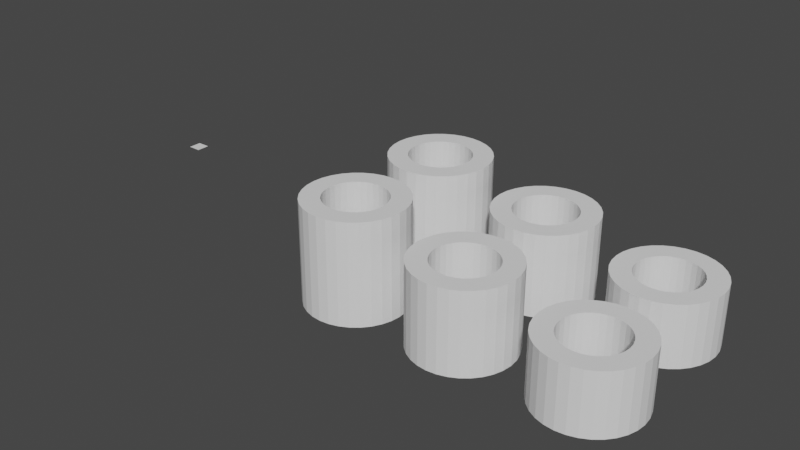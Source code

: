 # Source: wheel_solutions.blend  (saved by Blender 3.2.14; exported with 4.5.12 LTS)
import bpy
from mathutils import Matrix  # noqa: F401  (used for matrix-valued properties, if any)

bpy.ops.wm.read_factory_settings(use_empty=True)
scene = bpy.context.scene
scene.name = 'Scene'

# ---- collections
col_robot = bpy.data.collections.new('robot'); scene.collection.children.link(col_robot)

# ---- world
world_world = bpy.data.worlds.new('World'); scene.world = world_world
world_world.use_nodes = True; world_world.node_tree.nodes.clear()
_N = world_world.node_tree.nodes; _L = world_world.node_tree.links
n0 = _N.new('ShaderNodeOutputWorld'); n0.name = 'World Output'; n0.location = (300, 300)
n1 = _N.new('ShaderNodeBackground'); n1.name = 'Background'; n1.location = (10, 300)
n1.inputs[0].default_value = (0.05088, 0.05088, 0.05088, 1.0)
_L.new(n1.outputs[0], n0.inputs[0])
n0.is_active_output = True
world_world.color = (0.05088, 0.05088, 0.05088)
world_world.use_sun_shadow = False
world_world.sun_shadow_jitter_overblur = 0.0

# ---- meshes
me_cube = bpy.data.meshes.new('Cube')
me_cube.from_pydata([(38.02, -1.526, -39.73), (40.02, -1.526, -39.73), (38.02, 0.4737, -39.73), (40.02, 0.4737, -39.73)], [], [(0, 1, 3, 2)])
_uv = me_cube.uv_layers.new(name='UVMap')
_uv.uv.foreach_set('vector', [0.0, 0.0, 1.0, 0.0, 1.0, 1.0, 0.0, 1.0])
me_cube.update()
me_cylinder = bpy.data.meshes.new('Cylinder')
me_cylinder.from_pydata([(-2.918e-08, 2.451, -2.451), (-2.918e-08, 2.451, 0.5497), (0.4781, 2.404, -2.451), (0.4781, 2.404, 0.5497), (0.9379, 2.264, -2.451), (0.9379, 2.264, 0.5497), (1.362, 2.038, -2.451), (1.362, 2.038, 0.5497), (1.733, 1.733, -2.451), (1.733, 1.733, 0.5497), (2.038, 1.362, -2.451), (2.038, 1.362, 0.5497), (2.264, 0.9379, -2.451), (2.264, 0.9379, 0.5497), (2.404, 0.4781, -2.451), (2.404, 0.4781, 0.5497), (2.451, -1.061e-07, -2.451), (2.451, -1.061e-07, 0.5497), (2.404, -0.4781, -2.451), (2.404, -0.4781, 0.5497), (2.264, -0.9379, -2.451), (2.264, -0.9379, 0.5497), (2.038, -1.362, -2.451), (2.038, -1.362, 0.5497), (1.733, -1.733, -2.451), (1.733, -1.733, 0.5497), (1.362, -2.038, -2.451), (1.362, -2.038, 0.5497), (0.9379, -2.264, -2.451), (0.9379, -2.264, 0.5497), (0.4781, -2.404, -2.451), (0.4781, -2.404, 0.5497), (-2.434e-07, -2.451, -2.451), (-2.434e-07, -2.451, 0.5497), (-0.4781, -2.404, -2.451), (-0.4781, -2.404, 0.5497), (-0.9379, -2.264, -2.451), (-0.9379, -2.264, 0.5497), (-1.362, -2.038, -2.451), (-1.362, -2.038, 0.5497), (-1.733, -1.733, -2.451), (-1.733, -1.733, 0.5497), (-2.038, -1.362, -2.451), (-2.038, -1.362, 0.5497), (-2.264, -0.9379, -2.451), (-2.264, -0.9379, 0.5497), (-2.404, -0.4781, -2.451), (-2.404, -0.4781, 0.5497), (-2.451, 3.025e-08, -2.451), (-2.451, 3.025e-08, 0.5497), (-2.404, 0.4781, -2.451), (-2.404, 0.4781, 0.5497), (-2.264, 0.9379, -2.451), (-2.264, 0.9379, 0.5497), (-2.038, 1.362, -2.451), (-2.038, 1.362, 0.5497), (-1.733, 1.733, -2.451), (-1.733, 1.733, 0.5497), (-1.362, 2.038, -2.451), (-1.362, 2.038, 0.5497), (-0.9379, 2.264, -2.451), (-0.9379, 2.264, 0.5497), (-0.4781, 2.404, -2.451), (-0.4781, 2.404, 0.5497), (-1.5, 1.885e-08, 0.5497), (-1.386, -0.5741, 0.5497), (-1.471, -0.2927, 0.5497), (-1.471, 0.2927, 0.5497), (-1.247, -0.8334, 0.5497), (-1.247, 0.8334, 0.5497), (-1.386, 0.5741, 0.5497), (-1.061, 1.061, 0.5497), (-0.8334, -1.247, 0.5497), (-0.8334, 1.247, 0.5497), (-0.2927, 1.471, 0.5497), (0.2927, 1.471, 0.5497), (9.622e-08, 1.5, 0.5497), (-0.5741, 1.386, 0.5497), (-1.061, -1.061, 0.5497), (-0.5741, -1.386, 0.5497), (-3.493e-08, -1.5, 0.5497), (0.2927, -1.471, 0.5497), (-0.2927, -1.471, 0.5497), (0.5741, -1.386, 0.5497), (0.8334, 1.247, 0.5497), (0.8334, -1.247, 0.5497), (0.5741, 1.386, 0.5497), (1.247, 0.8334, 0.5497), (1.247, -0.8334, 0.5497), (1.061, 1.061, 0.5497), (1.5, -6.462e-08, 0.5497), (1.471, 0.2927, 0.5497), (1.386, -0.5741, 0.5497), (1.471, -0.2927, 0.5497), (1.386, 0.5741, 0.5497), (1.061, -1.061, 0.5497), (-0.2927, 1.471, -2.451), (3.543e-07, 1.5, -2.451), (0.2927, 1.471, -2.451), (0.5741, -1.386, -2.451), (0.8334, 1.247, -2.451), (0.8334, -1.247, -2.451), (0.5741, 1.386, -2.451), (0.2927, -1.471, -2.451), (1.247, -0.8334, -2.451), (1.061, -1.061, -2.451), (1.247, 0.8334, -2.451), (1.5, -6.468e-08, -2.451), (1.471, 0.2927, -2.451), (1.386, -0.5741, -2.451), (1.471, -0.2927, -2.451), (1.386, 0.5741, -2.451), (1.061, 1.061, -2.451), (-1.5, 1.878e-08, -2.451), (-1.386, -0.5741, -2.451), (-1.471, -0.2927, -2.451), (-1.471, 0.2927, -2.451), (-1.247, -0.8334, -2.451), (-1.247, 0.8334, -2.451), (-1.061, -1.061, -2.451), (-1.386, 0.5741, -2.451), (-0.5741, 1.386, -2.451), (-0.8334, -1.247, -2.451), (-0.8334, 1.247, -2.451), (2.232e-07, -1.5, -2.451), (-0.2927, -1.471, -2.451), (-0.5741, -1.386, -2.451), (-1.061, 1.061, -2.451)], [], [(0, 1, 3, 2), (2, 3, 5, 4), (4, 5, 7, 6), (6, 7, 9, 8), (8, 9, 11, 10), (10, 11, 13, 12), (12, 13, 15, 14), (14, 15, 17, 16), (16, 17, 19, 18), (18, 19, 21, 20), (20, 21, 23, 22), (22, 23, 25, 24), (24, 25, 27, 26), (26, 27, 29, 28), (28, 29, 31, 30), (30, 31, 33, 32), (32, 33, 35, 34), (34, 35, 37, 36), (36, 37, 39, 38), (38, 39, 41, 40), (40, 41, 43, 42), (42, 43, 45, 44), (44, 45, 47, 46), (46, 47, 49, 48), (48, 49, 51, 50), (50, 51, 53, 52), (52, 53, 55, 54), (54, 55, 57, 56), (56, 57, 59, 58), (58, 59, 61, 60), (21, 19, 17, 15, 13, 11, 9, 7, 5, 86, 84, 89, 87, 94, 91, 90, 93, 92), (86, 5, 3, 1, 63, 61, 59, 57, 55, 53, 51, 49, 47, 45, 43, 41, 39, 37, 35, 33, 31, 29, 27, 25, 23, 21, 92, 88, 95, 85, 83, 81, 80, 82, 79, 72, 78, 68, 65, 66, 64, 67, 70, 69, 71, 73, 77, 74, 76, 75), (60, 61, 63, 62), (62, 63, 1, 0), (103, 30, 32, 34, 36, 38, 40, 42, 44, 46, 48, 50, 52, 54, 56, 58, 60, 62, 0, 2, 4, 6, 8, 10, 12, 14, 108, 111, 106, 112, 100, 102, 98, 97, 96, 121, 123, 127, 118, 120, 116, 113, 115, 114, 117, 119, 122, 126, 125, 124), (108, 14, 16, 18, 20, 22, 24, 26, 28, 30, 103, 99, 101, 105, 104, 109, 110, 107), (98, 75, 76, 97), (102, 86, 75, 98), (100, 84, 86, 102), (112, 89, 84, 100), (87, 89, 112, 106), (94, 87, 106, 111), (91, 94, 111, 108), (90, 91, 108, 107), (93, 90, 107, 110), (92, 93, 110, 109), (88, 92, 109, 104), (95, 88, 104, 105), (85, 95, 105, 101), (83, 85, 101, 99), (81, 83, 99, 103), (80, 81, 103, 124), (82, 80, 124, 125), (79, 82, 125, 126), (72, 79, 126, 122), (78, 72, 122, 119), (117, 68, 78, 119), (114, 65, 68, 117), (115, 66, 65, 114), (113, 64, 66, 115), (116, 67, 64, 113), (120, 70, 67, 116), (118, 69, 70, 120), (127, 71, 69, 118), (123, 73, 71, 127), (121, 77, 73, 123), (74, 77, 121, 96), (97, 76, 74, 96)])
_uv = me_cylinder.uv_layers.new(name='UVMap')
_uv.uv.foreach_set('vector', [1.0, 0.5, 1.0, 1.0, 0.9688, 1.0, 0.9688, 0.5, 0.9688, 0.5, 0.9688, 1.0, 0.9375, 1.0, 0.9375, 0.5, 0.9375, 0.5, 0.9375, 1.0, 0.9062, 1.0, 0.9062, 0.5, 0.9062, 0.5, 0.9062, 1.0, 0.875, 1.0, 0.875, 0.5, 0.875, 0.5, 0.875, 1.0, 0.8438, 1.0, 0.8438, 0.5, 0.8438, 0.5, 0.8438, 1.0, 0.8125, 1.0, 0.8125, 0.5, 0.8125, 0.5, 0.8125, 1.0, 0.7812, 1.0, 0.7812, 0.5, 0.7812, 0.5, 0.7812, 1.0, 0.75, 1.0, 0.75, 0.5, 0.75, 0.5, 0.75, 1.0, 0.7188, 1.0, 0.7188, 0.5, 0.7188, 0.5, 0.7188, 1.0, 0.6875, 1.0, 0.6875, 0.5, 0.6875, 0.5, 0.6875, 1.0, 0.6562, 1.0, 0.6562, 0.5, 0.6562, 0.5, 0.6562, 1.0, 0.625, 1.0, 0.625, 0.5, 0.625, 0.5, 0.625, 1.0, 0.5938, 1.0, 0.5938, 0.5, 0.5938, 0.5, 0.5938, 1.0, 0.5625, 1.0, 0.5625, 0.5, 0.5625, 0.5, 0.5625, 1.0, 0.5312, 1.0, 0.5312, 0.5, 0.5312, 0.5, 0.5312, 1.0, 0.5, 1.0, 0.5, 0.5, 0.5, 0.5, 0.5, 1.0, 0.4688, 1.0, 0.4688, 0.5, 0.4688, 0.5, 0.4688, 1.0, 0.4375, 1.0, 0.4375, 0.5, 0.4375, 0.5, 0.4375, 1.0, 0.4062, 1.0, 0.4062, 0.5, 0.4062, 0.5, 0.4062, 1.0, 0.375, 1.0, 0.375, 0.5, 0.375, 0.5, 0.375, 1.0, 0.3438, 1.0, 0.3438, 0.5, 0.3438, 0.5, 0.3438, 1.0, 0.3125, 1.0, 0.3125, 0.5, 0.3125, 0.5, 0.3125, 1.0, 0.2812, 1.0, 0.2812, 0.5, 0.2812, 0.5, 0.2812, 1.0, 0.25, 1.0, 0.25, 0.5, 0.25, 0.5, 0.25, 1.0, 0.2188, 1.0, 0.2188, 0.5, 0.2188, 0.5, 0.2188, 1.0, 0.1875, 1.0, 0.1875, 0.5, 0.1875, 0.5, 0.1875, 1.0, 0.1562, 1.0, 0.1562, 0.5, 0.1562, 0.5, 0.1562, 1.0, 0.125, 1.0, 0.125, 0.5, 0.125, 0.5, 0.125, 1.0, 0.09375, 1.0, 0.09375, 0.5, 0.09375, 0.5, 0.09375, 1.0, 0.0625, 1.0, 0.0625, 0.5, 0.4717, 0.1582, 0.4854, 0.2032, 0.49, 0.25, 0.4854, 0.2968, 0.4717, 0.3418, 0.4496, 0.3833, 0.4197, 0.4197, 0.3833, 0.4496, 0.3418, 0.4717, 0.3062, 0.3857, 0.3316, 0.3721, 0.3539, 0.3539, 0.3721, 0.3316, 0.3857, 0.3062, 0.3941, 0.2787, 0.3969, 0.25, 0.3941, 0.2213, 0.3857, 0.1938, 0.3062, 0.3857, 0.3418, 0.4717, 0.2968, 0.4854, 0.25, 0.49, 0.2032, 0.4854, 0.1582, 0.4717, 0.1167, 0.4496, 0.08029, 0.4197, 0.05045, 0.3833, 0.02827, 0.3418, 0.01461, 0.2968, 0.01, 0.25, 0.01461, 0.2032, 0.02827, 0.1582, 0.05045, 0.1167, 0.08029, 0.08029, 0.1167, 0.05045, 0.1582, 0.02827, 0.2032, 0.01461, 0.25, 0.01, 0.2968, 0.01461, 0.3418, 0.02827, 0.3833, 0.05045, 0.4197, 0.08029, 0.4496, 0.1167, 0.4717, 0.1582, 0.3857, 0.1938, 0.3721, 0.1684, 0.3539, 0.1461, 0.3316, 0.1279, 0.3062, 0.1143, 0.2787, 0.1059, 0.25, 0.1031, 0.2213, 0.1059, 0.1938, 0.1143, 0.1684, 0.1279, 0.1461, 0.1461, 0.1279, 0.1684, 0.1143, 0.1938, 0.1059, 0.2213, 0.1031, 0.25, 0.1059, 0.2787, 0.1143, 0.3062, 0.1279, 0.3316, 0.1461, 0.3539, 0.1684, 0.3721, 0.1938, 0.3857, 0.2213, 0.3941, 0.25, 0.3969, 0.2787, 0.3941, 0.0625, 0.5, 0.0625, 1.0, 0.03125, 1.0, 0.03125, 0.5, 0.03125, 0.5, 0.03125, 1.0, 0.0, 1.0, 0.0, 0.5, 0.7787, 0.1059, 0.7968, 0.01461, 0.75, 0.01, 0.7032, 0.01461, 0.6582, 0.02827, 0.6167, 0.05045, 0.5803, 0.08029, 0.5504, 0.1167, 0.5283, 0.1582, 0.5146, 0.2032, 0.51, 0.25, 0.5146, 0.2968, 0.5283, 0.3418, 0.5504, 0.3833, 0.5803, 0.4197, 0.6167, 0.4496, 0.6582, 0.4717, 0.7032, 0.4854, 0.75, 0.49, 0.7968, 0.4854, 0.8418, 0.4717, 0.8833, 0.4496, 0.9197, 0.4197, 0.9496, 0.3833, 0.9717, 0.3418, 0.9854, 0.2968, 0.8941, 0.2787, 0.8857, 0.3062, 0.8721, 0.3316, 0.8539, 0.3539, 0.8316, 0.3721, 0.8062, 0.3857, 0.7787, 0.3941, 0.75, 0.3969, 0.7213, 0.3941, 0.6938, 0.3857, 0.6684, 0.3721, 0.6461, 0.3539, 0.6279, 0.3316, 0.6143, 0.3062, 0.6059, 0.2787, 0.6031, 0.25, 0.6059, 0.2213, 0.6143, 0.1938, 0.6279, 0.1684, 0.6461, 0.1461, 0.6684, 0.1279, 0.6938, 0.1143, 0.7213, 0.1059, 0.75, 0.1031, 0.8941, 0.2787, 0.9854, 0.2968, 0.99, 0.25, 0.9854, 0.2032, 0.9717, 0.1582, 0.9496, 0.1167, 0.9197, 0.08029, 0.8833, 0.05045, 0.8418, 0.02827, 0.7968, 0.01461, 0.7787, 0.1059, 0.8062, 0.1143, 0.8316, 0.1279, 0.8539, 0.1461, 0.8721, 0.1684, 0.8857, 0.1938, 0.8941, 0.2213, 0.8969, 0.25, 0.0, 0.0, 0.0, 0.0, 0.0, 0.0, 0.0, 0.0, 0.0, 0.0, 0.0, 0.0, 0.0, 0.0, 0.0, 0.0, 0.0, 0.0, 0.0, 0.0, 0.0, 0.0, 0.0, 0.0, 0.0, 0.0, 0.0, 0.0, 0.0, 0.0, 0.0, 0.0, 0.0, 0.0, 0.0, 0.0, 0.0, 0.0, 0.0, 0.0, 0.0, 0.0, 0.0, 0.0, 0.0, 0.0, 0.0, 0.0, 0.0, 0.0, 0.0, 0.0, 0.0, 0.0, 0.0, 0.0, 0.0, 0.0, 0.0, 0.0, 0.0, 0.0, 0.0, 0.0, 0.0, 0.0, 0.0, 0.0, 0.0, 0.0, 0.0, 0.0, 0.0, 0.0, 0.0, 0.0, 0.0, 0.0, 0.0, 0.0, 0.0, 0.0, 0.0, 0.0, 0.0, 0.0, 0.0, 0.0, 0.0, 0.0, 0.0, 0.0, 0.0, 0.0, 0.0, 0.0, 0.0, 0.0, 0.0, 0.0, 0.0, 0.0, 0.0, 0.0, 0.0, 0.0, 0.0, 0.0, 0.0, 0.0, 0.0, 0.0, 0.0, 0.0, 0.0, 0.0, 0.0, 0.0, 0.0, 0.0, 0.0, 0.0, 0.0, 0.0, 0.0, 0.0, 0.0, 0.0, 0.0, 0.0, 0.0, 0.0, 0.0, 0.0, 0.0, 0.0, 0.0, 0.0, 0.0, 0.0, 0.0, 0.0, 0.0, 0.0, 0.0, 0.0, 0.0, 0.0, 0.0, 0.0, 0.0, 0.0, 0.0, 0.0, 0.0, 0.0, 0.0, 0.0, 0.0, 0.0, 0.0, 0.0, 0.0, 0.0, 0.0, 0.0, 0.0, 0.0, 0.0, 0.0, 0.0, 0.0, 0.0, 0.0, 0.0, 0.0, 0.0, 0.0, 0.0, 0.0, 0.0, 0.0, 0.0, 0.0, 0.0, 0.0, 0.0, 0.0, 0.0, 0.0, 0.0, 0.0, 0.0, 0.0, 0.0, 0.0, 0.0, 0.0, 0.0, 0.0, 0.0, 0.0, 0.0, 0.0, 0.0, 0.0, 0.0, 0.0, 0.0, 0.0, 0.0, 0.0, 0.0, 0.0, 0.0, 0.0, 0.0, 0.0, 0.0, 0.0, 0.0, 0.0, 0.0, 0.0, 0.0, 0.0, 0.0, 0.0, 0.0, 0.0, 0.0, 0.0, 0.0, 0.0, 0.0, 0.0, 0.0, 0.0, 0.0, 0.0, 0.0, 0.0, 0.0, 0.0, 0.0, 0.0, 0.0, 0.0, 0.0, 0.0, 0.0, 0.0, 0.0, 0.0, 0.0, 0.0])
me_cylinder.update()
me_cylinder_003 = bpy.data.meshes.new('Cylinder.003')
me_cylinder_003.from_pydata([(-2.918e-08, 2.451, -2.451), (-2.918e-08, 2.451, 1.551), (0.4781, 2.404, -2.451), (0.4781, 2.404, 1.551), (0.9379, 2.264, -2.451), (0.9379, 2.264, 1.551), (1.362, 2.038, -2.451), (1.362, 2.038, 1.551), (1.733, 1.733, -2.451), (1.733, 1.733, 1.551), (2.038, 1.362, -2.451), (2.038, 1.362, 1.551), (2.264, 0.9379, -2.451), (2.264, 0.9379, 1.551), (2.404, 0.4781, -2.451), (2.404, 0.4781, 1.551), (2.451, -1.061e-07, -2.451), (2.451, -1.061e-07, 1.551), (2.404, -0.4781, -2.451), (2.404, -0.4781, 1.551), (2.264, -0.9379, -2.451), (2.264, -0.9379, 1.551), (2.038, -1.362, -2.451), (2.038, -1.362, 1.551), (1.733, -1.733, -2.451), (1.733, -1.733, 1.551), (1.362, -2.038, -2.451), (1.362, -2.038, 1.551), (0.9379, -2.264, -2.451), (0.9379, -2.264, 1.551), (0.4781, -2.404, -2.451), (0.4781, -2.404, 1.551), (-2.434e-07, -2.451, -2.451), (-2.434e-07, -2.451, 1.551), (-0.4781, -2.404, -2.451), (-0.4781, -2.404, 1.551), (-0.9379, -2.264, -2.451), (-0.9379, -2.264, 1.551), (-1.362, -2.038, -2.451), (-1.362, -2.038, 1.551), (-1.733, -1.733, -2.451), (-1.733, -1.733, 1.551), (-2.038, -1.362, -2.451), (-2.038, -1.362, 1.551), (-2.264, -0.9379, -2.451), (-2.264, -0.9379, 1.551), (-2.404, -0.4781, -2.451), (-2.404, -0.4781, 1.551), (-2.451, 3.025e-08, -2.451), (-2.451, 3.025e-08, 1.551), (-2.404, 0.4781, -2.451), (-2.404, 0.4781, 1.551), (-2.264, 0.9379, -2.451), (-2.264, 0.9379, 1.551), (-2.038, 1.362, -2.451), (-2.038, 1.362, 1.551), (-1.733, 1.733, -2.451), (-1.733, 1.733, 1.551), (-1.362, 2.038, -2.451), (-1.362, 2.038, 1.551), (-0.9379, 2.264, -2.451), (-0.9379, 2.264, 1.551), (-0.4781, 2.404, -2.451), (-0.4781, 2.404, 1.551), (-1.5, 1.885e-08, 1.551), (-1.386, -0.5741, 1.551), (-1.471, -0.2927, 1.551), (-1.471, 0.2927, 1.551), (-1.247, -0.8334, 1.551), (-1.247, 0.8334, 1.551), (-1.386, 0.5741, 1.551), (-1.061, 1.061, 1.551), (-0.8334, -1.247, 1.551), (-0.8334, 1.247, 1.551), (-0.2927, 1.471, 1.551), (0.2927, 1.471, 1.551), (9.622e-08, 1.5, 1.551), (-0.5741, 1.386, 1.551), (-1.061, -1.061, 1.551), (-0.5741, -1.386, 1.551), (-3.493e-08, -1.5, 1.551), (0.2927, -1.471, 1.551), (-0.2927, -1.471, 1.551), (0.5741, -1.386, 1.551), (0.8334, 1.247, 1.551), (0.8334, -1.247, 1.551), (0.5741, 1.386, 1.551), (1.247, 0.8334, 1.551), (1.247, -0.8334, 1.551), (1.061, 1.061, 1.551), (1.5, -6.462e-08, 1.551), (1.471, 0.2927, 1.551), (1.386, -0.5741, 1.551), (1.471, -0.2927, 1.551), (1.386, 0.5741, 1.551), (1.061, -1.061, 1.551), (-0.2927, 1.471, -2.451), (3.543e-07, 1.5, -2.451), (0.2927, 1.471, -2.451), (0.5741, -1.386, -2.451), (0.8334, 1.247, -2.451), (0.8334, -1.247, -2.451), (0.5741, 1.386, -2.451), (0.2927, -1.471, -2.451), (1.247, -0.8334, -2.451), (1.061, -1.061, -2.451), (1.247, 0.8334, -2.451), (1.5, -6.468e-08, -2.451), (1.471, 0.2927, -2.451), (1.386, -0.5741, -2.451), (1.471, -0.2927, -2.451), (1.386, 0.5741, -2.451), (1.061, 1.061, -2.451), (-1.5, 1.878e-08, -2.451), (-1.386, -0.5741, -2.451), (-1.471, -0.2927, -2.451), (-1.471, 0.2927, -2.451), (-1.247, -0.8334, -2.451), (-1.247, 0.8334, -2.451), (-1.061, -1.061, -2.451), (-1.386, 0.5741, -2.451), (-0.5741, 1.386, -2.451), (-0.8334, -1.247, -2.451), (-0.8334, 1.247, -2.451), (2.232e-07, -1.5, -2.451), (-0.2927, -1.471, -2.451), (-0.5741, -1.386, -2.451), (-1.061, 1.061, -2.451)], [], [(0, 1, 3, 2), (2, 3, 5, 4), (4, 5, 7, 6), (6, 7, 9, 8), (8, 9, 11, 10), (10, 11, 13, 12), (12, 13, 15, 14), (14, 15, 17, 16), (16, 17, 19, 18), (18, 19, 21, 20), (20, 21, 23, 22), (22, 23, 25, 24), (24, 25, 27, 26), (26, 27, 29, 28), (28, 29, 31, 30), (30, 31, 33, 32), (32, 33, 35, 34), (34, 35, 37, 36), (36, 37, 39, 38), (38, 39, 41, 40), (40, 41, 43, 42), (42, 43, 45, 44), (44, 45, 47, 46), (46, 47, 49, 48), (48, 49, 51, 50), (50, 51, 53, 52), (52, 53, 55, 54), (54, 55, 57, 56), (56, 57, 59, 58), (58, 59, 61, 60), (21, 19, 17, 15, 13, 11, 9, 7, 5, 86, 84, 89, 87, 94, 91, 90, 93, 92), (86, 5, 3, 1, 63, 61, 59, 57, 55, 53, 51, 49, 47, 45, 43, 41, 39, 37, 35, 33, 31, 29, 27, 25, 23, 21, 92, 88, 95, 85, 83, 81, 80, 82, 79, 72, 78, 68, 65, 66, 64, 67, 70, 69, 71, 73, 77, 74, 76, 75), (60, 61, 63, 62), (62, 63, 1, 0), (103, 30, 32, 34, 36, 38, 40, 42, 44, 46, 48, 50, 52, 54, 56, 58, 60, 62, 0, 2, 4, 6, 8, 10, 12, 14, 108, 111, 106, 112, 100, 102, 98, 97, 96, 121, 123, 127, 118, 120, 116, 113, 115, 114, 117, 119, 122, 126, 125, 124), (108, 14, 16, 18, 20, 22, 24, 26, 28, 30, 103, 99, 101, 105, 104, 109, 110, 107), (98, 75, 76, 97), (102, 86, 75, 98), (100, 84, 86, 102), (112, 89, 84, 100), (87, 89, 112, 106), (94, 87, 106, 111), (91, 94, 111, 108), (90, 91, 108, 107), (93, 90, 107, 110), (92, 93, 110, 109), (88, 92, 109, 104), (95, 88, 104, 105), (85, 95, 105, 101), (83, 85, 101, 99), (81, 83, 99, 103), (80, 81, 103, 124), (82, 80, 124, 125), (79, 82, 125, 126), (72, 79, 126, 122), (78, 72, 122, 119), (117, 68, 78, 119), (114, 65, 68, 117), (115, 66, 65, 114), (113, 64, 66, 115), (116, 67, 64, 113), (120, 70, 67, 116), (118, 69, 70, 120), (127, 71, 69, 118), (123, 73, 71, 127), (121, 77, 73, 123), (74, 77, 121, 96), (97, 76, 74, 96)])
_uv = me_cylinder_003.uv_layers.new(name='UVMap')
_uv.uv.foreach_set('vector', [1.0, 0.5, 1.0, 1.0, 0.9688, 1.0, 0.9688, 0.5, 0.9688, 0.5, 0.9688, 1.0, 0.9375, 1.0, 0.9375, 0.5, 0.9375, 0.5, 0.9375, 1.0, 0.9062, 1.0, 0.9062, 0.5, 0.9062, 0.5, 0.9062, 1.0, 0.875, 1.0, 0.875, 0.5, 0.875, 0.5, 0.875, 1.0, 0.8438, 1.0, 0.8438, 0.5, 0.8438, 0.5, 0.8438, 1.0, 0.8125, 1.0, 0.8125, 0.5, 0.8125, 0.5, 0.8125, 1.0, 0.7812, 1.0, 0.7812, 0.5, 0.7812, 0.5, 0.7812, 1.0, 0.75, 1.0, 0.75, 0.5, 0.75, 0.5, 0.75, 1.0, 0.7188, 1.0, 0.7188, 0.5, 0.7188, 0.5, 0.7188, 1.0, 0.6875, 1.0, 0.6875, 0.5, 0.6875, 0.5, 0.6875, 1.0, 0.6562, 1.0, 0.6562, 0.5, 0.6562, 0.5, 0.6562, 1.0, 0.625, 1.0, 0.625, 0.5, 0.625, 0.5, 0.625, 1.0, 0.5938, 1.0, 0.5938, 0.5, 0.5938, 0.5, 0.5938, 1.0, 0.5625, 1.0, 0.5625, 0.5, 0.5625, 0.5, 0.5625, 1.0, 0.5312, 1.0, 0.5312, 0.5, 0.5312, 0.5, 0.5312, 1.0, 0.5, 1.0, 0.5, 0.5, 0.5, 0.5, 0.5, 1.0, 0.4688, 1.0, 0.4688, 0.5, 0.4688, 0.5, 0.4688, 1.0, 0.4375, 1.0, 0.4375, 0.5, 0.4375, 0.5, 0.4375, 1.0, 0.4062, 1.0, 0.4062, 0.5, 0.4062, 0.5, 0.4062, 1.0, 0.375, 1.0, 0.375, 0.5, 0.375, 0.5, 0.375, 1.0, 0.3438, 1.0, 0.3438, 0.5, 0.3438, 0.5, 0.3438, 1.0, 0.3125, 1.0, 0.3125, 0.5, 0.3125, 0.5, 0.3125, 1.0, 0.2812, 1.0, 0.2812, 0.5, 0.2812, 0.5, 0.2812, 1.0, 0.25, 1.0, 0.25, 0.5, 0.25, 0.5, 0.25, 1.0, 0.2188, 1.0, 0.2188, 0.5, 0.2188, 0.5, 0.2188, 1.0, 0.1875, 1.0, 0.1875, 0.5, 0.1875, 0.5, 0.1875, 1.0, 0.1562, 1.0, 0.1562, 0.5, 0.1562, 0.5, 0.1562, 1.0, 0.125, 1.0, 0.125, 0.5, 0.125, 0.5, 0.125, 1.0, 0.09375, 1.0, 0.09375, 0.5, 0.09375, 0.5, 0.09375, 1.0, 0.0625, 1.0, 0.0625, 0.5, 0.4717, 0.1582, 0.4854, 0.2032, 0.49, 0.25, 0.4854, 0.2968, 0.4717, 0.3418, 0.4496, 0.3833, 0.4197, 0.4197, 0.3833, 0.4496, 0.3418, 0.4717, 0.3062, 0.3857, 0.3316, 0.3721, 0.3539, 0.3539, 0.3721, 0.3316, 0.3857, 0.3062, 0.3941, 0.2787, 0.3969, 0.25, 0.3941, 0.2213, 0.3857, 0.1938, 0.3062, 0.3857, 0.3418, 0.4717, 0.2968, 0.4854, 0.25, 0.49, 0.2032, 0.4854, 0.1582, 0.4717, 0.1167, 0.4496, 0.08029, 0.4197, 0.05045, 0.3833, 0.02827, 0.3418, 0.01461, 0.2968, 0.01, 0.25, 0.01461, 0.2032, 0.02827, 0.1582, 0.05045, 0.1167, 0.08029, 0.08029, 0.1167, 0.05045, 0.1582, 0.02827, 0.2032, 0.01461, 0.25, 0.01, 0.2968, 0.01461, 0.3418, 0.02827, 0.3833, 0.05045, 0.4197, 0.08029, 0.4496, 0.1167, 0.4717, 0.1582, 0.3857, 0.1938, 0.3721, 0.1684, 0.3539, 0.1461, 0.3316, 0.1279, 0.3062, 0.1143, 0.2787, 0.1059, 0.25, 0.1031, 0.2213, 0.1059, 0.1938, 0.1143, 0.1684, 0.1279, 0.1461, 0.1461, 0.1279, 0.1684, 0.1143, 0.1938, 0.1059, 0.2213, 0.1031, 0.25, 0.1059, 0.2787, 0.1143, 0.3062, 0.1279, 0.3316, 0.1461, 0.3539, 0.1684, 0.3721, 0.1938, 0.3857, 0.2213, 0.3941, 0.25, 0.3969, 0.2787, 0.3941, 0.0625, 0.5, 0.0625, 1.0, 0.03125, 1.0, 0.03125, 0.5, 0.03125, 0.5, 0.03125, 1.0, 0.0, 1.0, 0.0, 0.5, 0.7787, 0.1059, 0.7968, 0.01461, 0.75, 0.01, 0.7032, 0.01461, 0.6582, 0.02827, 0.6167, 0.05045, 0.5803, 0.08029, 0.5504, 0.1167, 0.5283, 0.1582, 0.5146, 0.2032, 0.51, 0.25, 0.5146, 0.2968, 0.5283, 0.3418, 0.5504, 0.3833, 0.5803, 0.4197, 0.6167, 0.4496, 0.6582, 0.4717, 0.7032, 0.4854, 0.75, 0.49, 0.7968, 0.4854, 0.8418, 0.4717, 0.8833, 0.4496, 0.9197, 0.4197, 0.9496, 0.3833, 0.9717, 0.3418, 0.9854, 0.2968, 0.8941, 0.2787, 0.8857, 0.3062, 0.8721, 0.3316, 0.8539, 0.3539, 0.8316, 0.3721, 0.8062, 0.3857, 0.7787, 0.3941, 0.75, 0.3969, 0.7213, 0.3941, 0.6938, 0.3857, 0.6684, 0.3721, 0.6461, 0.3539, 0.6279, 0.3316, 0.6143, 0.3062, 0.6059, 0.2787, 0.6031, 0.25, 0.6059, 0.2213, 0.6143, 0.1938, 0.6279, 0.1684, 0.6461, 0.1461, 0.6684, 0.1279, 0.6938, 0.1143, 0.7213, 0.1059, 0.75, 0.1031, 0.8941, 0.2787, 0.9854, 0.2968, 0.99, 0.25, 0.9854, 0.2032, 0.9717, 0.1582, 0.9496, 0.1167, 0.9197, 0.08029, 0.8833, 0.05045, 0.8418, 0.02827, 0.7968, 0.01461, 0.7787, 0.1059, 0.8062, 0.1143, 0.8316, 0.1279, 0.8539, 0.1461, 0.8721, 0.1684, 0.8857, 0.1938, 0.8941, 0.2213, 0.8969, 0.25, 0.0, 0.0, 0.0, 0.0, 0.0, 0.0, 0.0, 0.0, 0.0, 0.0, 0.0, 0.0, 0.0, 0.0, 0.0, 0.0, 0.0, 0.0, 0.0, 0.0, 0.0, 0.0, 0.0, 0.0, 0.0, 0.0, 0.0, 0.0, 0.0, 0.0, 0.0, 0.0, 0.0, 0.0, 0.0, 0.0, 0.0, 0.0, 0.0, 0.0, 0.0, 0.0, 0.0, 0.0, 0.0, 0.0, 0.0, 0.0, 0.0, 0.0, 0.0, 0.0, 0.0, 0.0, 0.0, 0.0, 0.0, 0.0, 0.0, 0.0, 0.0, 0.0, 0.0, 0.0, 0.0, 0.0, 0.0, 0.0, 0.0, 0.0, 0.0, 0.0, 0.0, 0.0, 0.0, 0.0, 0.0, 0.0, 0.0, 0.0, 0.0, 0.0, 0.0, 0.0, 0.0, 0.0, 0.0, 0.0, 0.0, 0.0, 0.0, 0.0, 0.0, 0.0, 0.0, 0.0, 0.0, 0.0, 0.0, 0.0, 0.0, 0.0, 0.0, 0.0, 0.0, 0.0, 0.0, 0.0, 0.0, 0.0, 0.0, 0.0, 0.0, 0.0, 0.0, 0.0, 0.0, 0.0, 0.0, 0.0, 0.0, 0.0, 0.0, 0.0, 0.0, 0.0, 0.0, 0.0, 0.0, 0.0, 0.0, 0.0, 0.0, 0.0, 0.0, 0.0, 0.0, 0.0, 0.0, 0.0, 0.0, 0.0, 0.0, 0.0, 0.0, 0.0, 0.0, 0.0, 0.0, 0.0, 0.0, 0.0, 0.0, 0.0, 0.0, 0.0, 0.0, 0.0, 0.0, 0.0, 0.0, 0.0, 0.0, 0.0, 0.0, 0.0, 0.0, 0.0, 0.0, 0.0, 0.0, 0.0, 0.0, 0.0, 0.0, 0.0, 0.0, 0.0, 0.0, 0.0, 0.0, 0.0, 0.0, 0.0, 0.0, 0.0, 0.0, 0.0, 0.0, 0.0, 0.0, 0.0, 0.0, 0.0, 0.0, 0.0, 0.0, 0.0, 0.0, 0.0, 0.0, 0.0, 0.0, 0.0, 0.0, 0.0, 0.0, 0.0, 0.0, 0.0, 0.0, 0.0, 0.0, 0.0, 0.0, 0.0, 0.0, 0.0, 0.0, 0.0, 0.0, 0.0, 0.0, 0.0, 0.0, 0.0, 0.0, 0.0, 0.0, 0.0, 0.0, 0.0, 0.0, 0.0, 0.0, 0.0, 0.0, 0.0, 0.0, 0.0, 0.0, 0.0, 0.0, 0.0, 0.0, 0.0, 0.0, 0.0, 0.0, 0.0, 0.0, 0.0, 0.0, 0.0, 0.0, 0.0])
me_cylinder_003.update()
me_cylinder_004 = bpy.data.meshes.new('Cylinder.004')
me_cylinder_004.from_pydata([(-2.918e-08, 2.451, -2.451), (-2.918e-08, 2.451, 2.554), (0.4781, 2.404, -2.451), (0.4781, 2.404, 2.554), (0.9379, 2.264, -2.451), (0.9379, 2.264, 2.554), (1.362, 2.038, -2.451), (1.362, 2.038, 2.554), (1.733, 1.733, -2.451), (1.733, 1.733, 2.554), (2.038, 1.362, -2.451), (2.038, 1.362, 2.554), (2.264, 0.9379, -2.451), (2.264, 0.9379, 2.554), (2.404, 0.4781, -2.451), (2.404, 0.4781, 2.554), (2.451, -1.061e-07, -2.451), (2.451, -1.061e-07, 2.554), (2.404, -0.4781, -2.451), (2.404, -0.4781, 2.554), (2.264, -0.9379, -2.451), (2.264, -0.9379, 2.554), (2.038, -1.362, -2.451), (2.038, -1.362, 2.554), (1.733, -1.733, -2.451), (1.733, -1.733, 2.554), (1.362, -2.038, -2.451), (1.362, -2.038, 2.554), (0.9379, -2.264, -2.451), (0.9379, -2.264, 2.554), (0.4781, -2.404, -2.451), (0.4781, -2.404, 2.554), (-2.434e-07, -2.451, -2.451), (-2.434e-07, -2.451, 2.554), (-0.4781, -2.404, -2.451), (-0.4781, -2.404, 2.554), (-0.9379, -2.264, -2.451), (-0.9379, -2.264, 2.554), (-1.362, -2.038, -2.451), (-1.362, -2.038, 2.554), (-1.733, -1.733, -2.451), (-1.733, -1.733, 2.554), (-2.038, -1.362, -2.451), (-2.038, -1.362, 2.554), (-2.264, -0.9379, -2.451), (-2.264, -0.9379, 2.554), (-2.404, -0.4781, -2.451), (-2.404, -0.4781, 2.554), (-2.451, 3.025e-08, -2.451), (-2.451, 3.025e-08, 2.554), (-2.404, 0.4781, -2.451), (-2.404, 0.4781, 2.554), (-2.264, 0.9379, -2.451), (-2.264, 0.9379, 2.554), (-2.038, 1.362, -2.451), (-2.038, 1.362, 2.554), (-1.733, 1.733, -2.451), (-1.733, 1.733, 2.554), (-1.362, 2.038, -2.451), (-1.362, 2.038, 2.554), (-0.9379, 2.264, -2.451), (-0.9379, 2.264, 2.554), (-0.4781, 2.404, -2.451), (-0.4781, 2.404, 2.554), (-1.5, 1.885e-08, 2.554), (-1.386, -0.5741, 2.554), (-1.471, -0.2927, 2.554), (-1.471, 0.2927, 2.554), (-1.247, -0.8334, 2.554), (-1.247, 0.8334, 2.554), (-1.386, 0.5741, 2.554), (-1.061, 1.061, 2.554), (-0.8334, -1.247, 2.554), (-0.8334, 1.247, 2.554), (-0.2927, 1.471, 2.554), (0.2927, 1.471, 2.554), (9.622e-08, 1.5, 2.554), (-0.5741, 1.386, 2.554), (-1.061, -1.061, 2.554), (-0.5741, -1.386, 2.554), (-3.493e-08, -1.5, 2.554), (0.2927, -1.471, 2.554), (-0.2927, -1.471, 2.554), (0.5741, -1.386, 2.554), (0.8334, 1.247, 2.554), (0.8334, -1.247, 2.554), (0.5741, 1.386, 2.554), (1.247, 0.8334, 2.554), (1.247, -0.8334, 2.554), (1.061, 1.061, 2.554), (1.5, -6.462e-08, 2.554), (1.471, 0.2927, 2.554), (1.386, -0.5741, 2.554), (1.471, -0.2927, 2.554), (1.386, 0.5741, 2.554), (1.061, -1.061, 2.554), (-0.2927, 1.471, -2.451), (3.543e-07, 1.5, -2.451), (0.2927, 1.471, -2.451), (0.5741, -1.386, -2.451), (0.8334, 1.247, -2.451), (0.8334, -1.247, -2.451), (0.5741, 1.386, -2.451), (0.2927, -1.471, -2.451), (1.247, -0.8334, -2.451), (1.061, -1.061, -2.451), (1.247, 0.8334, -2.451), (1.5, -6.468e-08, -2.451), (1.471, 0.2927, -2.451), (1.386, -0.5741, -2.451), (1.471, -0.2927, -2.451), (1.386, 0.5741, -2.451), (1.061, 1.061, -2.451), (-1.5, 1.878e-08, -2.451), (-1.386, -0.5741, -2.451), (-1.471, -0.2927, -2.451), (-1.471, 0.2927, -2.451), (-1.247, -0.8334, -2.451), (-1.247, 0.8334, -2.451), (-1.061, -1.061, -2.451), (-1.386, 0.5741, -2.451), (-0.5741, 1.386, -2.451), (-0.8334, -1.247, -2.451), (-0.8334, 1.247, -2.451), (2.232e-07, -1.5, -2.451), (-0.2927, -1.471, -2.451), (-0.5741, -1.386, -2.451), (-1.061, 1.061, -2.451)], [], [(0, 1, 3, 2), (2, 3, 5, 4), (4, 5, 7, 6), (6, 7, 9, 8), (8, 9, 11, 10), (10, 11, 13, 12), (12, 13, 15, 14), (14, 15, 17, 16), (16, 17, 19, 18), (18, 19, 21, 20), (20, 21, 23, 22), (22, 23, 25, 24), (24, 25, 27, 26), (26, 27, 29, 28), (28, 29, 31, 30), (30, 31, 33, 32), (32, 33, 35, 34), (34, 35, 37, 36), (36, 37, 39, 38), (38, 39, 41, 40), (40, 41, 43, 42), (42, 43, 45, 44), (44, 45, 47, 46), (46, 47, 49, 48), (48, 49, 51, 50), (50, 51, 53, 52), (52, 53, 55, 54), (54, 55, 57, 56), (56, 57, 59, 58), (58, 59, 61, 60), (21, 19, 17, 15, 13, 11, 9, 7, 5, 86, 84, 89, 87, 94, 91, 90, 93, 92), (86, 5, 3, 1, 63, 61, 59, 57, 55, 53, 51, 49, 47, 45, 43, 41, 39, 37, 35, 33, 31, 29, 27, 25, 23, 21, 92, 88, 95, 85, 83, 81, 80, 82, 79, 72, 78, 68, 65, 66, 64, 67, 70, 69, 71, 73, 77, 74, 76, 75), (60, 61, 63, 62), (62, 63, 1, 0), (103, 30, 32, 34, 36, 38, 40, 42, 44, 46, 48, 50, 52, 54, 56, 58, 60, 62, 0, 2, 4, 6, 8, 10, 12, 14, 108, 111, 106, 112, 100, 102, 98, 97, 96, 121, 123, 127, 118, 120, 116, 113, 115, 114, 117, 119, 122, 126, 125, 124), (108, 14, 16, 18, 20, 22, 24, 26, 28, 30, 103, 99, 101, 105, 104, 109, 110, 107), (98, 75, 76, 97), (102, 86, 75, 98), (100, 84, 86, 102), (112, 89, 84, 100), (87, 89, 112, 106), (94, 87, 106, 111), (91, 94, 111, 108), (90, 91, 108, 107), (93, 90, 107, 110), (92, 93, 110, 109), (88, 92, 109, 104), (95, 88, 104, 105), (85, 95, 105, 101), (83, 85, 101, 99), (81, 83, 99, 103), (80, 81, 103, 124), (82, 80, 124, 125), (79, 82, 125, 126), (72, 79, 126, 122), (78, 72, 122, 119), (117, 68, 78, 119), (114, 65, 68, 117), (115, 66, 65, 114), (113, 64, 66, 115), (116, 67, 64, 113), (120, 70, 67, 116), (118, 69, 70, 120), (127, 71, 69, 118), (123, 73, 71, 127), (121, 77, 73, 123), (74, 77, 121, 96), (97, 76, 74, 96)])
_uv = me_cylinder_004.uv_layers.new(name='UVMap')
_uv.uv.foreach_set('vector', [1.0, 0.5, 1.0, 1.0, 0.9688, 1.0, 0.9688, 0.5, 0.9688, 0.5, 0.9688, 1.0, 0.9375, 1.0, 0.9375, 0.5, 0.9375, 0.5, 0.9375, 1.0, 0.9062, 1.0, 0.9062, 0.5, 0.9062, 0.5, 0.9062, 1.0, 0.875, 1.0, 0.875, 0.5, 0.875, 0.5, 0.875, 1.0, 0.8438, 1.0, 0.8438, 0.5, 0.8438, 0.5, 0.8438, 1.0, 0.8125, 1.0, 0.8125, 0.5, 0.8125, 0.5, 0.8125, 1.0, 0.7812, 1.0, 0.7812, 0.5, 0.7812, 0.5, 0.7812, 1.0, 0.75, 1.0, 0.75, 0.5, 0.75, 0.5, 0.75, 1.0, 0.7188, 1.0, 0.7188, 0.5, 0.7188, 0.5, 0.7188, 1.0, 0.6875, 1.0, 0.6875, 0.5, 0.6875, 0.5, 0.6875, 1.0, 0.6562, 1.0, 0.6562, 0.5, 0.6562, 0.5, 0.6562, 1.0, 0.625, 1.0, 0.625, 0.5, 0.625, 0.5, 0.625, 1.0, 0.5938, 1.0, 0.5938, 0.5, 0.5938, 0.5, 0.5938, 1.0, 0.5625, 1.0, 0.5625, 0.5, 0.5625, 0.5, 0.5625, 1.0, 0.5312, 1.0, 0.5312, 0.5, 0.5312, 0.5, 0.5312, 1.0, 0.5, 1.0, 0.5, 0.5, 0.5, 0.5, 0.5, 1.0, 0.4688, 1.0, 0.4688, 0.5, 0.4688, 0.5, 0.4688, 1.0, 0.4375, 1.0, 0.4375, 0.5, 0.4375, 0.5, 0.4375, 1.0, 0.4062, 1.0, 0.4062, 0.5, 0.4062, 0.5, 0.4062, 1.0, 0.375, 1.0, 0.375, 0.5, 0.375, 0.5, 0.375, 1.0, 0.3438, 1.0, 0.3438, 0.5, 0.3438, 0.5, 0.3438, 1.0, 0.3125, 1.0, 0.3125, 0.5, 0.3125, 0.5, 0.3125, 1.0, 0.2812, 1.0, 0.2812, 0.5, 0.2812, 0.5, 0.2812, 1.0, 0.25, 1.0, 0.25, 0.5, 0.25, 0.5, 0.25, 1.0, 0.2188, 1.0, 0.2188, 0.5, 0.2188, 0.5, 0.2188, 1.0, 0.1875, 1.0, 0.1875, 0.5, 0.1875, 0.5, 0.1875, 1.0, 0.1562, 1.0, 0.1562, 0.5, 0.1562, 0.5, 0.1562, 1.0, 0.125, 1.0, 0.125, 0.5, 0.125, 0.5, 0.125, 1.0, 0.09375, 1.0, 0.09375, 0.5, 0.09375, 0.5, 0.09375, 1.0, 0.0625, 1.0, 0.0625, 0.5, 0.4717, 0.1582, 0.4854, 0.2032, 0.49, 0.25, 0.4854, 0.2968, 0.4717, 0.3418, 0.4496, 0.3833, 0.4197, 0.4197, 0.3833, 0.4496, 0.3418, 0.4717, 0.3062, 0.3857, 0.3316, 0.3721, 0.3539, 0.3539, 0.3721, 0.3316, 0.3857, 0.3062, 0.3941, 0.2787, 0.3969, 0.25, 0.3941, 0.2213, 0.3857, 0.1938, 0.3062, 0.3857, 0.3418, 0.4717, 0.2968, 0.4854, 0.25, 0.49, 0.2032, 0.4854, 0.1582, 0.4717, 0.1167, 0.4496, 0.08029, 0.4197, 0.05045, 0.3833, 0.02827, 0.3418, 0.01461, 0.2968, 0.01, 0.25, 0.01461, 0.2032, 0.02827, 0.1582, 0.05045, 0.1167, 0.08029, 0.08029, 0.1167, 0.05045, 0.1582, 0.02827, 0.2032, 0.01461, 0.25, 0.01, 0.2968, 0.01461, 0.3418, 0.02827, 0.3833, 0.05045, 0.4197, 0.08029, 0.4496, 0.1167, 0.4717, 0.1582, 0.3857, 0.1938, 0.3721, 0.1684, 0.3539, 0.1461, 0.3316, 0.1279, 0.3062, 0.1143, 0.2787, 0.1059, 0.25, 0.1031, 0.2213, 0.1059, 0.1938, 0.1143, 0.1684, 0.1279, 0.1461, 0.1461, 0.1279, 0.1684, 0.1143, 0.1938, 0.1059, 0.2213, 0.1031, 0.25, 0.1059, 0.2787, 0.1143, 0.3062, 0.1279, 0.3316, 0.1461, 0.3539, 0.1684, 0.3721, 0.1938, 0.3857, 0.2213, 0.3941, 0.25, 0.3969, 0.2787, 0.3941, 0.0625, 0.5, 0.0625, 1.0, 0.03125, 1.0, 0.03125, 0.5, 0.03125, 0.5, 0.03125, 1.0, 0.0, 1.0, 0.0, 0.5, 0.7787, 0.1059, 0.7968, 0.01461, 0.75, 0.01, 0.7032, 0.01461, 0.6582, 0.02827, 0.6167, 0.05045, 0.5803, 0.08029, 0.5504, 0.1167, 0.5283, 0.1582, 0.5146, 0.2032, 0.51, 0.25, 0.5146, 0.2968, 0.5283, 0.3418, 0.5504, 0.3833, 0.5803, 0.4197, 0.6167, 0.4496, 0.6582, 0.4717, 0.7032, 0.4854, 0.75, 0.49, 0.7968, 0.4854, 0.8418, 0.4717, 0.8833, 0.4496, 0.9197, 0.4197, 0.9496, 0.3833, 0.9717, 0.3418, 0.9854, 0.2968, 0.8941, 0.2787, 0.8857, 0.3062, 0.8721, 0.3316, 0.8539, 0.3539, 0.8316, 0.3721, 0.8062, 0.3857, 0.7787, 0.3941, 0.75, 0.3969, 0.7213, 0.3941, 0.6938, 0.3857, 0.6684, 0.3721, 0.6461, 0.3539, 0.6279, 0.3316, 0.6143, 0.3062, 0.6059, 0.2787, 0.6031, 0.25, 0.6059, 0.2213, 0.6143, 0.1938, 0.6279, 0.1684, 0.6461, 0.1461, 0.6684, 0.1279, 0.6938, 0.1143, 0.7213, 0.1059, 0.75, 0.1031, 0.8941, 0.2787, 0.9854, 0.2968, 0.99, 0.25, 0.9854, 0.2032, 0.9717, 0.1582, 0.9496, 0.1167, 0.9197, 0.08029, 0.8833, 0.05045, 0.8418, 0.02827, 0.7968, 0.01461, 0.7787, 0.1059, 0.8062, 0.1143, 0.8316, 0.1279, 0.8539, 0.1461, 0.8721, 0.1684, 0.8857, 0.1938, 0.8941, 0.2213, 0.8969, 0.25, 0.0, 0.0, 0.0, 0.0, 0.0, 0.0, 0.0, 0.0, 0.0, 0.0, 0.0, 0.0, 0.0, 0.0, 0.0, 0.0, 0.0, 0.0, 0.0, 0.0, 0.0, 0.0, 0.0, 0.0, 0.0, 0.0, 0.0, 0.0, 0.0, 0.0, 0.0, 0.0, 0.0, 0.0, 0.0, 0.0, 0.0, 0.0, 0.0, 0.0, 0.0, 0.0, 0.0, 0.0, 0.0, 0.0, 0.0, 0.0, 0.0, 0.0, 0.0, 0.0, 0.0, 0.0, 0.0, 0.0, 0.0, 0.0, 0.0, 0.0, 0.0, 0.0, 0.0, 0.0, 0.0, 0.0, 0.0, 0.0, 0.0, 0.0, 0.0, 0.0, 0.0, 0.0, 0.0, 0.0, 0.0, 0.0, 0.0, 0.0, 0.0, 0.0, 0.0, 0.0, 0.0, 0.0, 0.0, 0.0, 0.0, 0.0, 0.0, 0.0, 0.0, 0.0, 0.0, 0.0, 0.0, 0.0, 0.0, 0.0, 0.0, 0.0, 0.0, 0.0, 0.0, 0.0, 0.0, 0.0, 0.0, 0.0, 0.0, 0.0, 0.0, 0.0, 0.0, 0.0, 0.0, 0.0, 0.0, 0.0, 0.0, 0.0, 0.0, 0.0, 0.0, 0.0, 0.0, 0.0, 0.0, 0.0, 0.0, 0.0, 0.0, 0.0, 0.0, 0.0, 0.0, 0.0, 0.0, 0.0, 0.0, 0.0, 0.0, 0.0, 0.0, 0.0, 0.0, 0.0, 0.0, 0.0, 0.0, 0.0, 0.0, 0.0, 0.0, 0.0, 0.0, 0.0, 0.0, 0.0, 0.0, 0.0, 0.0, 0.0, 0.0, 0.0, 0.0, 0.0, 0.0, 0.0, 0.0, 0.0, 0.0, 0.0, 0.0, 0.0, 0.0, 0.0, 0.0, 0.0, 0.0, 0.0, 0.0, 0.0, 0.0, 0.0, 0.0, 0.0, 0.0, 0.0, 0.0, 0.0, 0.0, 0.0, 0.0, 0.0, 0.0, 0.0, 0.0, 0.0, 0.0, 0.0, 0.0, 0.0, 0.0, 0.0, 0.0, 0.0, 0.0, 0.0, 0.0, 0.0, 0.0, 0.0, 0.0, 0.0, 0.0, 0.0, 0.0, 0.0, 0.0, 0.0, 0.0, 0.0, 0.0, 0.0, 0.0, 0.0, 0.0, 0.0, 0.0, 0.0, 0.0, 0.0, 0.0, 0.0, 0.0, 0.0, 0.0, 0.0, 0.0, 0.0, 0.0, 0.0, 0.0, 0.0, 0.0, 0.0, 0.0, 0.0, 0.0, 0.0, 0.0, 0.0, 0.0, 0.0])
me_cylinder_004.update()
me_cylinder_005 = bpy.data.meshes.new('Cylinder.005')
me_cylinder_005.from_pydata([(-2.918e-08, 2.451, -2.451), (-2.918e-08, 2.451, 2.554), (0.4781, 2.404, -2.451), (0.4781, 2.404, 2.554), (0.9379, 2.264, -2.451), (0.9379, 2.264, 2.554), (1.362, 2.038, -2.451), (1.362, 2.038, 2.554), (1.733, 1.733, -2.451), (1.733, 1.733, 2.554), (2.038, 1.362, -2.451), (2.038, 1.362, 2.554), (2.264, 0.9379, -2.451), (2.264, 0.9379, 2.554), (2.404, 0.4781, -2.451), (2.404, 0.4781, 2.554), (2.451, -1.061e-07, -2.451), (2.451, -1.061e-07, 2.554), (2.404, -0.4781, -2.451), (2.404, -0.4781, 2.554), (2.264, -0.9379, -2.451), (2.264, -0.9379, 2.554), (2.038, -1.362, -2.451), (2.038, -1.362, 2.554), (1.733, -1.733, -2.451), (1.733, -1.733, 2.554), (1.362, -2.038, -2.451), (1.362, -2.038, 2.554), (0.9379, -2.264, -2.451), (0.9379, -2.264, 2.554), (0.4781, -2.404, -2.451), (0.4781, -2.404, 2.554), (-2.434e-07, -2.451, -2.451), (-2.434e-07, -2.451, 2.554), (-0.4781, -2.404, -2.451), (-0.4781, -2.404, 2.554), (-0.9379, -2.264, -2.451), (-0.9379, -2.264, 2.554), (-1.362, -2.038, -2.451), (-1.362, -2.038, 2.554), (-1.733, -1.733, -2.451), (-1.733, -1.733, 2.554), (-2.038, -1.362, -2.451), (-2.038, -1.362, 2.554), (-2.264, -0.9379, -2.451), (-2.264, -0.9379, 2.554), (-2.404, -0.4781, -2.451), (-2.404, -0.4781, 2.554), (-2.451, 3.025e-08, -2.451), (-2.451, 3.025e-08, 2.554), (-2.404, 0.4781, -2.451), (-2.404, 0.4781, 2.554), (-2.264, 0.9379, -2.451), (-2.264, 0.9379, 2.554), (-2.038, 1.362, -2.451), (-2.038, 1.362, 2.554), (-1.733, 1.733, -2.451), (-1.733, 1.733, 2.554), (-1.362, 2.038, -2.451), (-1.362, 2.038, 2.554), (-0.9379, 2.264, -2.451), (-0.9379, 2.264, 2.554), (-0.4781, 2.404, -2.451), (-0.4781, 2.404, 2.554), (-1.5, 1.885e-08, 2.554), (-1.386, -0.5741, 2.554), (-1.471, -0.2927, 2.554), (-1.471, 0.2927, 2.554), (-1.247, -0.8334, 2.554), (-1.247, 0.8334, 2.554), (-1.386, 0.5741, 2.554), (-1.061, 1.061, 2.554), (-0.8334, -1.247, 2.554), (-0.8334, 1.247, 2.554), (-0.2927, 1.471, 2.554), (0.2927, 1.471, 2.554), (9.622e-08, 1.5, 2.554), (-0.5741, 1.386, 2.554), (-1.061, -1.061, 2.554), (-0.5741, -1.386, 2.554), (-3.493e-08, -1.5, 2.554), (0.2927, -1.471, 2.554), (-0.2927, -1.471, 2.554), (0.5741, -1.386, 2.554), (0.8334, 1.247, 2.554), (0.8334, -1.247, 2.554), (0.5741, 1.386, 2.554), (1.247, 0.8334, 2.554), (1.247, -0.8334, 2.554), (1.061, 1.061, 2.554), (1.5, -6.462e-08, 2.554), (1.471, 0.2927, 2.554), (1.386, -0.5741, 2.554), (1.471, -0.2927, 2.554), (1.386, 0.5741, 2.554), (1.061, -1.061, 2.554), (-0.2927, 1.471, -2.451), (3.543e-07, 1.5, -2.451), (0.2927, 1.471, -2.451), (0.5741, -1.386, -2.451), (0.8334, 1.247, -2.451), (0.8334, -1.247, -2.451), (0.5741, 1.386, -2.451), (0.2927, -1.471, -2.451), (1.247, -0.8334, -2.451), (1.061, -1.061, -2.451), (1.247, 0.8334, -2.451), (1.5, -6.468e-08, -2.451), (1.471, 0.2927, -2.451), (1.386, -0.5741, -2.451), (1.471, -0.2927, -2.451), (1.386, 0.5741, -2.451), (1.061, 1.061, -2.451), (-1.5, 1.878e-08, -2.451), (-1.386, -0.5741, -2.451), (-1.471, -0.2927, -2.451), (-1.471, 0.2927, -2.451), (-1.247, -0.8334, -2.451), (-1.247, 0.8334, -2.451), (-1.061, -1.061, -2.451), (-1.386, 0.5741, -2.451), (-0.5741, 1.386, -2.451), (-0.8334, -1.247, -2.451), (-0.8334, 1.247, -2.451), (2.232e-07, -1.5, -2.451), (-0.2927, -1.471, -2.451), (-0.5741, -1.386, -2.451), (-1.061, 1.061, -2.451)], [], [(0, 1, 3, 2), (2, 3, 5, 4), (4, 5, 7, 6), (6, 7, 9, 8), (8, 9, 11, 10), (10, 11, 13, 12), (12, 13, 15, 14), (14, 15, 17, 16), (16, 17, 19, 18), (18, 19, 21, 20), (20, 21, 23, 22), (22, 23, 25, 24), (24, 25, 27, 26), (26, 27, 29, 28), (28, 29, 31, 30), (30, 31, 33, 32), (32, 33, 35, 34), (34, 35, 37, 36), (36, 37, 39, 38), (38, 39, 41, 40), (40, 41, 43, 42), (42, 43, 45, 44), (44, 45, 47, 46), (46, 47, 49, 48), (48, 49, 51, 50), (50, 51, 53, 52), (52, 53, 55, 54), (54, 55, 57, 56), (56, 57, 59, 58), (58, 59, 61, 60), (21, 19, 17, 15, 13, 11, 9, 7, 5, 86, 84, 89, 87, 94, 91, 90, 93, 92), (86, 5, 3, 1, 63, 61, 59, 57, 55, 53, 51, 49, 47, 45, 43, 41, 39, 37, 35, 33, 31, 29, 27, 25, 23, 21, 92, 88, 95, 85, 83, 81, 80, 82, 79, 72, 78, 68, 65, 66, 64, 67, 70, 69, 71, 73, 77, 74, 76, 75), (60, 61, 63, 62), (62, 63, 1, 0), (103, 30, 32, 34, 36, 38, 40, 42, 44, 46, 48, 50, 52, 54, 56, 58, 60, 62, 0, 2, 4, 6, 8, 10, 12, 14, 108, 111, 106, 112, 100, 102, 98, 97, 96, 121, 123, 127, 118, 120, 116, 113, 115, 114, 117, 119, 122, 126, 125, 124), (108, 14, 16, 18, 20, 22, 24, 26, 28, 30, 103, 99, 101, 105, 104, 109, 110, 107), (98, 75, 76, 97), (102, 86, 75, 98), (100, 84, 86, 102), (112, 89, 84, 100), (87, 89, 112, 106), (94, 87, 106, 111), (91, 94, 111, 108), (90, 91, 108, 107), (93, 90, 107, 110), (92, 93, 110, 109), (88, 92, 109, 104), (95, 88, 104, 105), (85, 95, 105, 101), (83, 85, 101, 99), (81, 83, 99, 103), (80, 81, 103, 124), (82, 80, 124, 125), (79, 82, 125, 126), (72, 79, 126, 122), (78, 72, 122, 119), (117, 68, 78, 119), (114, 65, 68, 117), (115, 66, 65, 114), (113, 64, 66, 115), (116, 67, 64, 113), (120, 70, 67, 116), (118, 69, 70, 120), (127, 71, 69, 118), (123, 73, 71, 127), (121, 77, 73, 123), (74, 77, 121, 96), (97, 76, 74, 96)])
_uv = me_cylinder_005.uv_layers.new(name='UVMap')
_uv.uv.foreach_set('vector', [1.0, 0.5, 1.0, 1.0, 0.9688, 1.0, 0.9688, 0.5, 0.9688, 0.5, 0.9688, 1.0, 0.9375, 1.0, 0.9375, 0.5, 0.9375, 0.5, 0.9375, 1.0, 0.9062, 1.0, 0.9062, 0.5, 0.9062, 0.5, 0.9062, 1.0, 0.875, 1.0, 0.875, 0.5, 0.875, 0.5, 0.875, 1.0, 0.8438, 1.0, 0.8438, 0.5, 0.8438, 0.5, 0.8438, 1.0, 0.8125, 1.0, 0.8125, 0.5, 0.8125, 0.5, 0.8125, 1.0, 0.7812, 1.0, 0.7812, 0.5, 0.7812, 0.5, 0.7812, 1.0, 0.75, 1.0, 0.75, 0.5, 0.75, 0.5, 0.75, 1.0, 0.7188, 1.0, 0.7188, 0.5, 0.7188, 0.5, 0.7188, 1.0, 0.6875, 1.0, 0.6875, 0.5, 0.6875, 0.5, 0.6875, 1.0, 0.6562, 1.0, 0.6562, 0.5, 0.6562, 0.5, 0.6562, 1.0, 0.625, 1.0, 0.625, 0.5, 0.625, 0.5, 0.625, 1.0, 0.5938, 1.0, 0.5938, 0.5, 0.5938, 0.5, 0.5938, 1.0, 0.5625, 1.0, 0.5625, 0.5, 0.5625, 0.5, 0.5625, 1.0, 0.5312, 1.0, 0.5312, 0.5, 0.5312, 0.5, 0.5312, 1.0, 0.5, 1.0, 0.5, 0.5, 0.5, 0.5, 0.5, 1.0, 0.4688, 1.0, 0.4688, 0.5, 0.4688, 0.5, 0.4688, 1.0, 0.4375, 1.0, 0.4375, 0.5, 0.4375, 0.5, 0.4375, 1.0, 0.4062, 1.0, 0.4062, 0.5, 0.4062, 0.5, 0.4062, 1.0, 0.375, 1.0, 0.375, 0.5, 0.375, 0.5, 0.375, 1.0, 0.3438, 1.0, 0.3438, 0.5, 0.3438, 0.5, 0.3438, 1.0, 0.3125, 1.0, 0.3125, 0.5, 0.3125, 0.5, 0.3125, 1.0, 0.2812, 1.0, 0.2812, 0.5, 0.2812, 0.5, 0.2812, 1.0, 0.25, 1.0, 0.25, 0.5, 0.25, 0.5, 0.25, 1.0, 0.2188, 1.0, 0.2188, 0.5, 0.2188, 0.5, 0.2188, 1.0, 0.1875, 1.0, 0.1875, 0.5, 0.1875, 0.5, 0.1875, 1.0, 0.1562, 1.0, 0.1562, 0.5, 0.1562, 0.5, 0.1562, 1.0, 0.125, 1.0, 0.125, 0.5, 0.125, 0.5, 0.125, 1.0, 0.09375, 1.0, 0.09375, 0.5, 0.09375, 0.5, 0.09375, 1.0, 0.0625, 1.0, 0.0625, 0.5, 0.4717, 0.1582, 0.4854, 0.2032, 0.49, 0.25, 0.4854, 0.2968, 0.4717, 0.3418, 0.4496, 0.3833, 0.4197, 0.4197, 0.3833, 0.4496, 0.3418, 0.4717, 0.3062, 0.3857, 0.3316, 0.3721, 0.3539, 0.3539, 0.3721, 0.3316, 0.3857, 0.3062, 0.3941, 0.2787, 0.3969, 0.25, 0.3941, 0.2213, 0.3857, 0.1938, 0.3062, 0.3857, 0.3418, 0.4717, 0.2968, 0.4854, 0.25, 0.49, 0.2032, 0.4854, 0.1582, 0.4717, 0.1167, 0.4496, 0.08029, 0.4197, 0.05045, 0.3833, 0.02827, 0.3418, 0.01461, 0.2968, 0.01, 0.25, 0.01461, 0.2032, 0.02827, 0.1582, 0.05045, 0.1167, 0.08029, 0.08029, 0.1167, 0.05045, 0.1582, 0.02827, 0.2032, 0.01461, 0.25, 0.01, 0.2968, 0.01461, 0.3418, 0.02827, 0.3833, 0.05045, 0.4197, 0.08029, 0.4496, 0.1167, 0.4717, 0.1582, 0.3857, 0.1938, 0.3721, 0.1684, 0.3539, 0.1461, 0.3316, 0.1279, 0.3062, 0.1143, 0.2787, 0.1059, 0.25, 0.1031, 0.2213, 0.1059, 0.1938, 0.1143, 0.1684, 0.1279, 0.1461, 0.1461, 0.1279, 0.1684, 0.1143, 0.1938, 0.1059, 0.2213, 0.1031, 0.25, 0.1059, 0.2787, 0.1143, 0.3062, 0.1279, 0.3316, 0.1461, 0.3539, 0.1684, 0.3721, 0.1938, 0.3857, 0.2213, 0.3941, 0.25, 0.3969, 0.2787, 0.3941, 0.0625, 0.5, 0.0625, 1.0, 0.03125, 1.0, 0.03125, 0.5, 0.03125, 0.5, 0.03125, 1.0, 0.0, 1.0, 0.0, 0.5, 0.7787, 0.1059, 0.7968, 0.01461, 0.75, 0.01, 0.7032, 0.01461, 0.6582, 0.02827, 0.6167, 0.05045, 0.5803, 0.08029, 0.5504, 0.1167, 0.5283, 0.1582, 0.5146, 0.2032, 0.51, 0.25, 0.5146, 0.2968, 0.5283, 0.3418, 0.5504, 0.3833, 0.5803, 0.4197, 0.6167, 0.4496, 0.6582, 0.4717, 0.7032, 0.4854, 0.75, 0.49, 0.7968, 0.4854, 0.8418, 0.4717, 0.8833, 0.4496, 0.9197, 0.4197, 0.9496, 0.3833, 0.9717, 0.3418, 0.9854, 0.2968, 0.8941, 0.2787, 0.8857, 0.3062, 0.8721, 0.3316, 0.8539, 0.3539, 0.8316, 0.3721, 0.8062, 0.3857, 0.7787, 0.3941, 0.75, 0.3969, 0.7213, 0.3941, 0.6938, 0.3857, 0.6684, 0.3721, 0.6461, 0.3539, 0.6279, 0.3316, 0.6143, 0.3062, 0.6059, 0.2787, 0.6031, 0.25, 0.6059, 0.2213, 0.6143, 0.1938, 0.6279, 0.1684, 0.6461, 0.1461, 0.6684, 0.1279, 0.6938, 0.1143, 0.7213, 0.1059, 0.75, 0.1031, 0.8941, 0.2787, 0.9854, 0.2968, 0.99, 0.25, 0.9854, 0.2032, 0.9717, 0.1582, 0.9496, 0.1167, 0.9197, 0.08029, 0.8833, 0.05045, 0.8418, 0.02827, 0.7968, 0.01461, 0.7787, 0.1059, 0.8062, 0.1143, 0.8316, 0.1279, 0.8539, 0.1461, 0.8721, 0.1684, 0.8857, 0.1938, 0.8941, 0.2213, 0.8969, 0.25, 0.0, 0.0, 0.0, 0.0, 0.0, 0.0, 0.0, 0.0, 0.0, 0.0, 0.0, 0.0, 0.0, 0.0, 0.0, 0.0, 0.0, 0.0, 0.0, 0.0, 0.0, 0.0, 0.0, 0.0, 0.0, 0.0, 0.0, 0.0, 0.0, 0.0, 0.0, 0.0, 0.0, 0.0, 0.0, 0.0, 0.0, 0.0, 0.0, 0.0, 0.0, 0.0, 0.0, 0.0, 0.0, 0.0, 0.0, 0.0, 0.0, 0.0, 0.0, 0.0, 0.0, 0.0, 0.0, 0.0, 0.0, 0.0, 0.0, 0.0, 0.0, 0.0, 0.0, 0.0, 0.0, 0.0, 0.0, 0.0, 0.0, 0.0, 0.0, 0.0, 0.0, 0.0, 0.0, 0.0, 0.0, 0.0, 0.0, 0.0, 0.0, 0.0, 0.0, 0.0, 0.0, 0.0, 0.0, 0.0, 0.0, 0.0, 0.0, 0.0, 0.0, 0.0, 0.0, 0.0, 0.0, 0.0, 0.0, 0.0, 0.0, 0.0, 0.0, 0.0, 0.0, 0.0, 0.0, 0.0, 0.0, 0.0, 0.0, 0.0, 0.0, 0.0, 0.0, 0.0, 0.0, 0.0, 0.0, 0.0, 0.0, 0.0, 0.0, 0.0, 0.0, 0.0, 0.0, 0.0, 0.0, 0.0, 0.0, 0.0, 0.0, 0.0, 0.0, 0.0, 0.0, 0.0, 0.0, 0.0, 0.0, 0.0, 0.0, 0.0, 0.0, 0.0, 0.0, 0.0, 0.0, 0.0, 0.0, 0.0, 0.0, 0.0, 0.0, 0.0, 0.0, 0.0, 0.0, 0.0, 0.0, 0.0, 0.0, 0.0, 0.0, 0.0, 0.0, 0.0, 0.0, 0.0, 0.0, 0.0, 0.0, 0.0, 0.0, 0.0, 0.0, 0.0, 0.0, 0.0, 0.0, 0.0, 0.0, 0.0, 0.0, 0.0, 0.0, 0.0, 0.0, 0.0, 0.0, 0.0, 0.0, 0.0, 0.0, 0.0, 0.0, 0.0, 0.0, 0.0, 0.0, 0.0, 0.0, 0.0, 0.0, 0.0, 0.0, 0.0, 0.0, 0.0, 0.0, 0.0, 0.0, 0.0, 0.0, 0.0, 0.0, 0.0, 0.0, 0.0, 0.0, 0.0, 0.0, 0.0, 0.0, 0.0, 0.0, 0.0, 0.0, 0.0, 0.0, 0.0, 0.0, 0.0, 0.0, 0.0, 0.0, 0.0, 0.0, 0.0, 0.0, 0.0, 0.0, 0.0, 0.0, 0.0, 0.0, 0.0, 0.0, 0.0, 0.0, 0.0, 0.0, 0.0, 0.0, 0.0])
me_cylinder_005.update()
me_cylinder_006 = bpy.data.meshes.new('Cylinder.006')
me_cylinder_006.from_pydata([(-2.918e-08, 2.451, -2.451), (-2.918e-08, 2.451, 1.551), (0.4781, 2.404, -2.451), (0.4781, 2.404, 1.551), (0.9379, 2.264, -2.451), (0.9379, 2.264, 1.551), (1.362, 2.038, -2.451), (1.362, 2.038, 1.551), (1.733, 1.733, -2.451), (1.733, 1.733, 1.551), (2.038, 1.362, -2.451), (2.038, 1.362, 1.551), (2.264, 0.9379, -2.451), (2.264, 0.9379, 1.551), (2.404, 0.4781, -2.451), (2.404, 0.4781, 1.551), (2.451, -1.061e-07, -2.451), (2.451, -1.061e-07, 1.551), (2.404, -0.4781, -2.451), (2.404, -0.4781, 1.551), (2.264, -0.9379, -2.451), (2.264, -0.9379, 1.551), (2.038, -1.362, -2.451), (2.038, -1.362, 1.551), (1.733, -1.733, -2.451), (1.733, -1.733, 1.551), (1.362, -2.038, -2.451), (1.362, -2.038, 1.551), (0.9379, -2.264, -2.451), (0.9379, -2.264, 1.551), (0.4781, -2.404, -2.451), (0.4781, -2.404, 1.551), (-2.434e-07, -2.451, -2.451), (-2.434e-07, -2.451, 1.551), (-0.4781, -2.404, -2.451), (-0.4781, -2.404, 1.551), (-0.9379, -2.264, -2.451), (-0.9379, -2.264, 1.551), (-1.362, -2.038, -2.451), (-1.362, -2.038, 1.551), (-1.733, -1.733, -2.451), (-1.733, -1.733, 1.551), (-2.038, -1.362, -2.451), (-2.038, -1.362, 1.551), (-2.264, -0.9379, -2.451), (-2.264, -0.9379, 1.551), (-2.404, -0.4781, -2.451), (-2.404, -0.4781, 1.551), (-2.451, 3.025e-08, -2.451), (-2.451, 3.025e-08, 1.551), (-2.404, 0.4781, -2.451), (-2.404, 0.4781, 1.551), (-2.264, 0.9379, -2.451), (-2.264, 0.9379, 1.551), (-2.038, 1.362, -2.451), (-2.038, 1.362, 1.551), (-1.733, 1.733, -2.451), (-1.733, 1.733, 1.551), (-1.362, 2.038, -2.451), (-1.362, 2.038, 1.551), (-0.9379, 2.264, -2.451), (-0.9379, 2.264, 1.551), (-0.4781, 2.404, -2.451), (-0.4781, 2.404, 1.551), (-1.5, 1.885e-08, 1.551), (-1.386, -0.5741, 1.551), (-1.471, -0.2927, 1.551), (-1.471, 0.2927, 1.551), (-1.247, -0.8334, 1.551), (-1.247, 0.8334, 1.551), (-1.386, 0.5741, 1.551), (-1.061, 1.061, 1.551), (-0.8334, -1.247, 1.551), (-0.8334, 1.247, 1.551), (-0.2927, 1.471, 1.551), (0.2927, 1.471, 1.551), (9.622e-08, 1.5, 1.551), (-0.5741, 1.386, 1.551), (-1.061, -1.061, 1.551), (-0.5741, -1.386, 1.551), (-3.493e-08, -1.5, 1.551), (0.2927, -1.471, 1.551), (-0.2927, -1.471, 1.551), (0.5741, -1.386, 1.551), (0.8334, 1.247, 1.551), (0.8334, -1.247, 1.551), (0.5741, 1.386, 1.551), (1.247, 0.8334, 1.551), (1.247, -0.8334, 1.551), (1.061, 1.061, 1.551), (1.5, -6.462e-08, 1.551), (1.471, 0.2927, 1.551), (1.386, -0.5741, 1.551), (1.471, -0.2927, 1.551), (1.386, 0.5741, 1.551), (1.061, -1.061, 1.551), (-0.2927, 1.471, -2.451), (3.543e-07, 1.5, -2.451), (0.2927, 1.471, -2.451), (0.5741, -1.386, -2.451), (0.8334, 1.247, -2.451), (0.8334, -1.247, -2.451), (0.5741, 1.386, -2.451), (0.2927, -1.471, -2.451), (1.247, -0.8334, -2.451), (1.061, -1.061, -2.451), (1.247, 0.8334, -2.451), (1.5, -6.468e-08, -2.451), (1.471, 0.2927, -2.451), (1.386, -0.5741, -2.451), (1.471, -0.2927, -2.451), (1.386, 0.5741, -2.451), (1.061, 1.061, -2.451), (-1.5, 1.878e-08, -2.451), (-1.386, -0.5741, -2.451), (-1.471, -0.2927, -2.451), (-1.471, 0.2927, -2.451), (-1.247, -0.8334, -2.451), (-1.247, 0.8334, -2.451), (-1.061, -1.061, -2.451), (-1.386, 0.5741, -2.451), (-0.5741, 1.386, -2.451), (-0.8334, -1.247, -2.451), (-0.8334, 1.247, -2.451), (2.232e-07, -1.5, -2.451), (-0.2927, -1.471, -2.451), (-0.5741, -1.386, -2.451), (-1.061, 1.061, -2.451)], [], [(0, 1, 3, 2), (2, 3, 5, 4), (4, 5, 7, 6), (6, 7, 9, 8), (8, 9, 11, 10), (10, 11, 13, 12), (12, 13, 15, 14), (14, 15, 17, 16), (16, 17, 19, 18), (18, 19, 21, 20), (20, 21, 23, 22), (22, 23, 25, 24), (24, 25, 27, 26), (26, 27, 29, 28), (28, 29, 31, 30), (30, 31, 33, 32), (32, 33, 35, 34), (34, 35, 37, 36), (36, 37, 39, 38), (38, 39, 41, 40), (40, 41, 43, 42), (42, 43, 45, 44), (44, 45, 47, 46), (46, 47, 49, 48), (48, 49, 51, 50), (50, 51, 53, 52), (52, 53, 55, 54), (54, 55, 57, 56), (56, 57, 59, 58), (58, 59, 61, 60), (21, 19, 17, 15, 13, 11, 9, 7, 5, 86, 84, 89, 87, 94, 91, 90, 93, 92), (86, 5, 3, 1, 63, 61, 59, 57, 55, 53, 51, 49, 47, 45, 43, 41, 39, 37, 35, 33, 31, 29, 27, 25, 23, 21, 92, 88, 95, 85, 83, 81, 80, 82, 79, 72, 78, 68, 65, 66, 64, 67, 70, 69, 71, 73, 77, 74, 76, 75), (60, 61, 63, 62), (62, 63, 1, 0), (103, 30, 32, 34, 36, 38, 40, 42, 44, 46, 48, 50, 52, 54, 56, 58, 60, 62, 0, 2, 4, 6, 8, 10, 12, 14, 108, 111, 106, 112, 100, 102, 98, 97, 96, 121, 123, 127, 118, 120, 116, 113, 115, 114, 117, 119, 122, 126, 125, 124), (108, 14, 16, 18, 20, 22, 24, 26, 28, 30, 103, 99, 101, 105, 104, 109, 110, 107), (98, 75, 76, 97), (102, 86, 75, 98), (100, 84, 86, 102), (112, 89, 84, 100), (87, 89, 112, 106), (94, 87, 106, 111), (91, 94, 111, 108), (90, 91, 108, 107), (93, 90, 107, 110), (92, 93, 110, 109), (88, 92, 109, 104), (95, 88, 104, 105), (85, 95, 105, 101), (83, 85, 101, 99), (81, 83, 99, 103), (80, 81, 103, 124), (82, 80, 124, 125), (79, 82, 125, 126), (72, 79, 126, 122), (78, 72, 122, 119), (117, 68, 78, 119), (114, 65, 68, 117), (115, 66, 65, 114), (113, 64, 66, 115), (116, 67, 64, 113), (120, 70, 67, 116), (118, 69, 70, 120), (127, 71, 69, 118), (123, 73, 71, 127), (121, 77, 73, 123), (74, 77, 121, 96), (97, 76, 74, 96)])
_uv = me_cylinder_006.uv_layers.new(name='UVMap')
_uv.uv.foreach_set('vector', [1.0, 0.5, 1.0, 1.0, 0.9688, 1.0, 0.9688, 0.5, 0.9688, 0.5, 0.9688, 1.0, 0.9375, 1.0, 0.9375, 0.5, 0.9375, 0.5, 0.9375, 1.0, 0.9062, 1.0, 0.9062, 0.5, 0.9062, 0.5, 0.9062, 1.0, 0.875, 1.0, 0.875, 0.5, 0.875, 0.5, 0.875, 1.0, 0.8438, 1.0, 0.8438, 0.5, 0.8438, 0.5, 0.8438, 1.0, 0.8125, 1.0, 0.8125, 0.5, 0.8125, 0.5, 0.8125, 1.0, 0.7812, 1.0, 0.7812, 0.5, 0.7812, 0.5, 0.7812, 1.0, 0.75, 1.0, 0.75, 0.5, 0.75, 0.5, 0.75, 1.0, 0.7188, 1.0, 0.7188, 0.5, 0.7188, 0.5, 0.7188, 1.0, 0.6875, 1.0, 0.6875, 0.5, 0.6875, 0.5, 0.6875, 1.0, 0.6562, 1.0, 0.6562, 0.5, 0.6562, 0.5, 0.6562, 1.0, 0.625, 1.0, 0.625, 0.5, 0.625, 0.5, 0.625, 1.0, 0.5938, 1.0, 0.5938, 0.5, 0.5938, 0.5, 0.5938, 1.0, 0.5625, 1.0, 0.5625, 0.5, 0.5625, 0.5, 0.5625, 1.0, 0.5312, 1.0, 0.5312, 0.5, 0.5312, 0.5, 0.5312, 1.0, 0.5, 1.0, 0.5, 0.5, 0.5, 0.5, 0.5, 1.0, 0.4688, 1.0, 0.4688, 0.5, 0.4688, 0.5, 0.4688, 1.0, 0.4375, 1.0, 0.4375, 0.5, 0.4375, 0.5, 0.4375, 1.0, 0.4062, 1.0, 0.4062, 0.5, 0.4062, 0.5, 0.4062, 1.0, 0.375, 1.0, 0.375, 0.5, 0.375, 0.5, 0.375, 1.0, 0.3438, 1.0, 0.3438, 0.5, 0.3438, 0.5, 0.3438, 1.0, 0.3125, 1.0, 0.3125, 0.5, 0.3125, 0.5, 0.3125, 1.0, 0.2812, 1.0, 0.2812, 0.5, 0.2812, 0.5, 0.2812, 1.0, 0.25, 1.0, 0.25, 0.5, 0.25, 0.5, 0.25, 1.0, 0.2188, 1.0, 0.2188, 0.5, 0.2188, 0.5, 0.2188, 1.0, 0.1875, 1.0, 0.1875, 0.5, 0.1875, 0.5, 0.1875, 1.0, 0.1562, 1.0, 0.1562, 0.5, 0.1562, 0.5, 0.1562, 1.0, 0.125, 1.0, 0.125, 0.5, 0.125, 0.5, 0.125, 1.0, 0.09375, 1.0, 0.09375, 0.5, 0.09375, 0.5, 0.09375, 1.0, 0.0625, 1.0, 0.0625, 0.5, 0.4717, 0.1582, 0.4854, 0.2032, 0.49, 0.25, 0.4854, 0.2968, 0.4717, 0.3418, 0.4496, 0.3833, 0.4197, 0.4197, 0.3833, 0.4496, 0.3418, 0.4717, 0.3062, 0.3857, 0.3316, 0.3721, 0.3539, 0.3539, 0.3721, 0.3316, 0.3857, 0.3062, 0.3941, 0.2787, 0.3969, 0.25, 0.3941, 0.2213, 0.3857, 0.1938, 0.3062, 0.3857, 0.3418, 0.4717, 0.2968, 0.4854, 0.25, 0.49, 0.2032, 0.4854, 0.1582, 0.4717, 0.1167, 0.4496, 0.08029, 0.4197, 0.05045, 0.3833, 0.02827, 0.3418, 0.01461, 0.2968, 0.01, 0.25, 0.01461, 0.2032, 0.02827, 0.1582, 0.05045, 0.1167, 0.08029, 0.08029, 0.1167, 0.05045, 0.1582, 0.02827, 0.2032, 0.01461, 0.25, 0.01, 0.2968, 0.01461, 0.3418, 0.02827, 0.3833, 0.05045, 0.4197, 0.08029, 0.4496, 0.1167, 0.4717, 0.1582, 0.3857, 0.1938, 0.3721, 0.1684, 0.3539, 0.1461, 0.3316, 0.1279, 0.3062, 0.1143, 0.2787, 0.1059, 0.25, 0.1031, 0.2213, 0.1059, 0.1938, 0.1143, 0.1684, 0.1279, 0.1461, 0.1461, 0.1279, 0.1684, 0.1143, 0.1938, 0.1059, 0.2213, 0.1031, 0.25, 0.1059, 0.2787, 0.1143, 0.3062, 0.1279, 0.3316, 0.1461, 0.3539, 0.1684, 0.3721, 0.1938, 0.3857, 0.2213, 0.3941, 0.25, 0.3969, 0.2787, 0.3941, 0.0625, 0.5, 0.0625, 1.0, 0.03125, 1.0, 0.03125, 0.5, 0.03125, 0.5, 0.03125, 1.0, 0.0, 1.0, 0.0, 0.5, 0.7787, 0.1059, 0.7968, 0.01461, 0.75, 0.01, 0.7032, 0.01461, 0.6582, 0.02827, 0.6167, 0.05045, 0.5803, 0.08029, 0.5504, 0.1167, 0.5283, 0.1582, 0.5146, 0.2032, 0.51, 0.25, 0.5146, 0.2968, 0.5283, 0.3418, 0.5504, 0.3833, 0.5803, 0.4197, 0.6167, 0.4496, 0.6582, 0.4717, 0.7032, 0.4854, 0.75, 0.49, 0.7968, 0.4854, 0.8418, 0.4717, 0.8833, 0.4496, 0.9197, 0.4197, 0.9496, 0.3833, 0.9717, 0.3418, 0.9854, 0.2968, 0.8941, 0.2787, 0.8857, 0.3062, 0.8721, 0.3316, 0.8539, 0.3539, 0.8316, 0.3721, 0.8062, 0.3857, 0.7787, 0.3941, 0.75, 0.3969, 0.7213, 0.3941, 0.6938, 0.3857, 0.6684, 0.3721, 0.6461, 0.3539, 0.6279, 0.3316, 0.6143, 0.3062, 0.6059, 0.2787, 0.6031, 0.25, 0.6059, 0.2213, 0.6143, 0.1938, 0.6279, 0.1684, 0.6461, 0.1461, 0.6684, 0.1279, 0.6938, 0.1143, 0.7213, 0.1059, 0.75, 0.1031, 0.8941, 0.2787, 0.9854, 0.2968, 0.99, 0.25, 0.9854, 0.2032, 0.9717, 0.1582, 0.9496, 0.1167, 0.9197, 0.08029, 0.8833, 0.05045, 0.8418, 0.02827, 0.7968, 0.01461, 0.7787, 0.1059, 0.8062, 0.1143, 0.8316, 0.1279, 0.8539, 0.1461, 0.8721, 0.1684, 0.8857, 0.1938, 0.8941, 0.2213, 0.8969, 0.25, 0.0, 0.0, 0.0, 0.0, 0.0, 0.0, 0.0, 0.0, 0.0, 0.0, 0.0, 0.0, 0.0, 0.0, 0.0, 0.0, 0.0, 0.0, 0.0, 0.0, 0.0, 0.0, 0.0, 0.0, 0.0, 0.0, 0.0, 0.0, 0.0, 0.0, 0.0, 0.0, 0.0, 0.0, 0.0, 0.0, 0.0, 0.0, 0.0, 0.0, 0.0, 0.0, 0.0, 0.0, 0.0, 0.0, 0.0, 0.0, 0.0, 0.0, 0.0, 0.0, 0.0, 0.0, 0.0, 0.0, 0.0, 0.0, 0.0, 0.0, 0.0, 0.0, 0.0, 0.0, 0.0, 0.0, 0.0, 0.0, 0.0, 0.0, 0.0, 0.0, 0.0, 0.0, 0.0, 0.0, 0.0, 0.0, 0.0, 0.0, 0.0, 0.0, 0.0, 0.0, 0.0, 0.0, 0.0, 0.0, 0.0, 0.0, 0.0, 0.0, 0.0, 0.0, 0.0, 0.0, 0.0, 0.0, 0.0, 0.0, 0.0, 0.0, 0.0, 0.0, 0.0, 0.0, 0.0, 0.0, 0.0, 0.0, 0.0, 0.0, 0.0, 0.0, 0.0, 0.0, 0.0, 0.0, 0.0, 0.0, 0.0, 0.0, 0.0, 0.0, 0.0, 0.0, 0.0, 0.0, 0.0, 0.0, 0.0, 0.0, 0.0, 0.0, 0.0, 0.0, 0.0, 0.0, 0.0, 0.0, 0.0, 0.0, 0.0, 0.0, 0.0, 0.0, 0.0, 0.0, 0.0, 0.0, 0.0, 0.0, 0.0, 0.0, 0.0, 0.0, 0.0, 0.0, 0.0, 0.0, 0.0, 0.0, 0.0, 0.0, 0.0, 0.0, 0.0, 0.0, 0.0, 0.0, 0.0, 0.0, 0.0, 0.0, 0.0, 0.0, 0.0, 0.0, 0.0, 0.0, 0.0, 0.0, 0.0, 0.0, 0.0, 0.0, 0.0, 0.0, 0.0, 0.0, 0.0, 0.0, 0.0, 0.0, 0.0, 0.0, 0.0, 0.0, 0.0, 0.0, 0.0, 0.0, 0.0, 0.0, 0.0, 0.0, 0.0, 0.0, 0.0, 0.0, 0.0, 0.0, 0.0, 0.0, 0.0, 0.0, 0.0, 0.0, 0.0, 0.0, 0.0, 0.0, 0.0, 0.0, 0.0, 0.0, 0.0, 0.0, 0.0, 0.0, 0.0, 0.0, 0.0, 0.0, 0.0, 0.0, 0.0, 0.0, 0.0, 0.0, 0.0, 0.0, 0.0, 0.0, 0.0, 0.0, 0.0, 0.0, 0.0, 0.0, 0.0, 0.0, 0.0, 0.0, 0.0, 0.0])
me_cylinder_006.update()
me_cylinder_007 = bpy.data.meshes.new('Cylinder.007')
me_cylinder_007.from_pydata([(-2.918e-08, 2.451, -2.451), (-2.918e-08, 2.451, 0.5497), (0.4781, 2.404, -2.451), (0.4781, 2.404, 0.5497), (0.9379, 2.264, -2.451), (0.9379, 2.264, 0.5497), (1.362, 2.038, -2.451), (1.362, 2.038, 0.5497), (1.733, 1.733, -2.451), (1.733, 1.733, 0.5497), (2.038, 1.362, -2.451), (2.038, 1.362, 0.5497), (2.264, 0.9379, -2.451), (2.264, 0.9379, 0.5497), (2.404, 0.4781, -2.451), (2.404, 0.4781, 0.5497), (2.451, -1.061e-07, -2.451), (2.451, -1.061e-07, 0.5497), (2.404, -0.4781, -2.451), (2.404, -0.4781, 0.5497), (2.264, -0.9379, -2.451), (2.264, -0.9379, 0.5497), (2.038, -1.362, -2.451), (2.038, -1.362, 0.5497), (1.733, -1.733, -2.451), (1.733, -1.733, 0.5497), (1.362, -2.038, -2.451), (1.362, -2.038, 0.5497), (0.9379, -2.264, -2.451), (0.9379, -2.264, 0.5497), (0.4781, -2.404, -2.451), (0.4781, -2.404, 0.5497), (-2.434e-07, -2.451, -2.451), (-2.434e-07, -2.451, 0.5497), (-0.4781, -2.404, -2.451), (-0.4781, -2.404, 0.5497), (-0.9379, -2.264, -2.451), (-0.9379, -2.264, 0.5497), (-1.362, -2.038, -2.451), (-1.362, -2.038, 0.5497), (-1.733, -1.733, -2.451), (-1.733, -1.733, 0.5497), (-2.038, -1.362, -2.451), (-2.038, -1.362, 0.5497), (-2.264, -0.9379, -2.451), (-2.264, -0.9379, 0.5497), (-2.404, -0.4781, -2.451), (-2.404, -0.4781, 0.5497), (-2.451, 3.025e-08, -2.451), (-2.451, 3.025e-08, 0.5497), (-2.404, 0.4781, -2.451), (-2.404, 0.4781, 0.5497), (-2.264, 0.9379, -2.451), (-2.264, 0.9379, 0.5497), (-2.038, 1.362, -2.451), (-2.038, 1.362, 0.5497), (-1.733, 1.733, -2.451), (-1.733, 1.733, 0.5497), (-1.362, 2.038, -2.451), (-1.362, 2.038, 0.5497), (-0.9379, 2.264, -2.451), (-0.9379, 2.264, 0.5497), (-0.4781, 2.404, -2.451), (-0.4781, 2.404, 0.5497), (-1.5, 1.885e-08, 0.5497), (-1.386, -0.5741, 0.5497), (-1.471, -0.2927, 0.5497), (-1.471, 0.2927, 0.5497), (-1.247, -0.8334, 0.5497), (-1.247, 0.8334, 0.5497), (-1.386, 0.5741, 0.5497), (-1.061, 1.061, 0.5497), (-0.8334, -1.247, 0.5497), (-0.8334, 1.247, 0.5497), (-0.2927, 1.471, 0.5497), (0.2927, 1.471, 0.5497), (9.622e-08, 1.5, 0.5497), (-0.5741, 1.386, 0.5497), (-1.061, -1.061, 0.5497), (-0.5741, -1.386, 0.5497), (-3.493e-08, -1.5, 0.5497), (0.2927, -1.471, 0.5497), (-0.2927, -1.471, 0.5497), (0.5741, -1.386, 0.5497), (0.8334, 1.247, 0.5497), (0.8334, -1.247, 0.5497), (0.5741, 1.386, 0.5497), (1.247, 0.8334, 0.5497), (1.247, -0.8334, 0.5497), (1.061, 1.061, 0.5497), (1.5, -6.462e-08, 0.5497), (1.471, 0.2927, 0.5497), (1.386, -0.5741, 0.5497), (1.471, -0.2927, 0.5497), (1.386, 0.5741, 0.5497), (1.061, -1.061, 0.5497), (-0.2927, 1.471, -2.451), (3.543e-07, 1.5, -2.451), (0.2927, 1.471, -2.451), (0.5741, -1.386, -2.451), (0.8334, 1.247, -2.451), (0.8334, -1.247, -2.451), (0.5741, 1.386, -2.451), (0.2927, -1.471, -2.451), (1.247, -0.8334, -2.451), (1.061, -1.061, -2.451), (1.247, 0.8334, -2.451), (1.5, -6.468e-08, -2.451), (1.471, 0.2927, -2.451), (1.386, -0.5741, -2.451), (1.471, -0.2927, -2.451), (1.386, 0.5741, -2.451), (1.061, 1.061, -2.451), (-1.5, 1.878e-08, -2.451), (-1.386, -0.5741, -2.451), (-1.471, -0.2927, -2.451), (-1.471, 0.2927, -2.451), (-1.247, -0.8334, -2.451), (-1.247, 0.8334, -2.451), (-1.061, -1.061, -2.451), (-1.386, 0.5741, -2.451), (-0.5741, 1.386, -2.451), (-0.8334, -1.247, -2.451), (-0.8334, 1.247, -2.451), (2.232e-07, -1.5, -2.451), (-0.2927, -1.471, -2.451), (-0.5741, -1.386, -2.451), (-1.061, 1.061, -2.451)], [], [(0, 1, 3, 2), (2, 3, 5, 4), (4, 5, 7, 6), (6, 7, 9, 8), (8, 9, 11, 10), (10, 11, 13, 12), (12, 13, 15, 14), (14, 15, 17, 16), (16, 17, 19, 18), (18, 19, 21, 20), (20, 21, 23, 22), (22, 23, 25, 24), (24, 25, 27, 26), (26, 27, 29, 28), (28, 29, 31, 30), (30, 31, 33, 32), (32, 33, 35, 34), (34, 35, 37, 36), (36, 37, 39, 38), (38, 39, 41, 40), (40, 41, 43, 42), (42, 43, 45, 44), (44, 45, 47, 46), (46, 47, 49, 48), (48, 49, 51, 50), (50, 51, 53, 52), (52, 53, 55, 54), (54, 55, 57, 56), (56, 57, 59, 58), (58, 59, 61, 60), (21, 19, 17, 15, 13, 11, 9, 7, 5, 86, 84, 89, 87, 94, 91, 90, 93, 92), (86, 5, 3, 1, 63, 61, 59, 57, 55, 53, 51, 49, 47, 45, 43, 41, 39, 37, 35, 33, 31, 29, 27, 25, 23, 21, 92, 88, 95, 85, 83, 81, 80, 82, 79, 72, 78, 68, 65, 66, 64, 67, 70, 69, 71, 73, 77, 74, 76, 75), (60, 61, 63, 62), (62, 63, 1, 0), (103, 30, 32, 34, 36, 38, 40, 42, 44, 46, 48, 50, 52, 54, 56, 58, 60, 62, 0, 2, 4, 6, 8, 10, 12, 14, 108, 111, 106, 112, 100, 102, 98, 97, 96, 121, 123, 127, 118, 120, 116, 113, 115, 114, 117, 119, 122, 126, 125, 124), (108, 14, 16, 18, 20, 22, 24, 26, 28, 30, 103, 99, 101, 105, 104, 109, 110, 107), (98, 75, 76, 97), (102, 86, 75, 98), (100, 84, 86, 102), (112, 89, 84, 100), (87, 89, 112, 106), (94, 87, 106, 111), (91, 94, 111, 108), (90, 91, 108, 107), (93, 90, 107, 110), (92, 93, 110, 109), (88, 92, 109, 104), (95, 88, 104, 105), (85, 95, 105, 101), (83, 85, 101, 99), (81, 83, 99, 103), (80, 81, 103, 124), (82, 80, 124, 125), (79, 82, 125, 126), (72, 79, 126, 122), (78, 72, 122, 119), (117, 68, 78, 119), (114, 65, 68, 117), (115, 66, 65, 114), (113, 64, 66, 115), (116, 67, 64, 113), (120, 70, 67, 116), (118, 69, 70, 120), (127, 71, 69, 118), (123, 73, 71, 127), (121, 77, 73, 123), (74, 77, 121, 96), (97, 76, 74, 96)])
_uv = me_cylinder_007.uv_layers.new(name='UVMap')
_uv.uv.foreach_set('vector', [1.0, 0.5, 1.0, 1.0, 0.9688, 1.0, 0.9688, 0.5, 0.9688, 0.5, 0.9688, 1.0, 0.9375, 1.0, 0.9375, 0.5, 0.9375, 0.5, 0.9375, 1.0, 0.9062, 1.0, 0.9062, 0.5, 0.9062, 0.5, 0.9062, 1.0, 0.875, 1.0, 0.875, 0.5, 0.875, 0.5, 0.875, 1.0, 0.8438, 1.0, 0.8438, 0.5, 0.8438, 0.5, 0.8438, 1.0, 0.8125, 1.0, 0.8125, 0.5, 0.8125, 0.5, 0.8125, 1.0, 0.7812, 1.0, 0.7812, 0.5, 0.7812, 0.5, 0.7812, 1.0, 0.75, 1.0, 0.75, 0.5, 0.75, 0.5, 0.75, 1.0, 0.7188, 1.0, 0.7188, 0.5, 0.7188, 0.5, 0.7188, 1.0, 0.6875, 1.0, 0.6875, 0.5, 0.6875, 0.5, 0.6875, 1.0, 0.6562, 1.0, 0.6562, 0.5, 0.6562, 0.5, 0.6562, 1.0, 0.625, 1.0, 0.625, 0.5, 0.625, 0.5, 0.625, 1.0, 0.5938, 1.0, 0.5938, 0.5, 0.5938, 0.5, 0.5938, 1.0, 0.5625, 1.0, 0.5625, 0.5, 0.5625, 0.5, 0.5625, 1.0, 0.5312, 1.0, 0.5312, 0.5, 0.5312, 0.5, 0.5312, 1.0, 0.5, 1.0, 0.5, 0.5, 0.5, 0.5, 0.5, 1.0, 0.4688, 1.0, 0.4688, 0.5, 0.4688, 0.5, 0.4688, 1.0, 0.4375, 1.0, 0.4375, 0.5, 0.4375, 0.5, 0.4375, 1.0, 0.4062, 1.0, 0.4062, 0.5, 0.4062, 0.5, 0.4062, 1.0, 0.375, 1.0, 0.375, 0.5, 0.375, 0.5, 0.375, 1.0, 0.3438, 1.0, 0.3438, 0.5, 0.3438, 0.5, 0.3438, 1.0, 0.3125, 1.0, 0.3125, 0.5, 0.3125, 0.5, 0.3125, 1.0, 0.2812, 1.0, 0.2812, 0.5, 0.2812, 0.5, 0.2812, 1.0, 0.25, 1.0, 0.25, 0.5, 0.25, 0.5, 0.25, 1.0, 0.2188, 1.0, 0.2188, 0.5, 0.2188, 0.5, 0.2188, 1.0, 0.1875, 1.0, 0.1875, 0.5, 0.1875, 0.5, 0.1875, 1.0, 0.1562, 1.0, 0.1562, 0.5, 0.1562, 0.5, 0.1562, 1.0, 0.125, 1.0, 0.125, 0.5, 0.125, 0.5, 0.125, 1.0, 0.09375, 1.0, 0.09375, 0.5, 0.09375, 0.5, 0.09375, 1.0, 0.0625, 1.0, 0.0625, 0.5, 0.4717, 0.1582, 0.4854, 0.2032, 0.49, 0.25, 0.4854, 0.2968, 0.4717, 0.3418, 0.4496, 0.3833, 0.4197, 0.4197, 0.3833, 0.4496, 0.3418, 0.4717, 0.3062, 0.3857, 0.3316, 0.3721, 0.3539, 0.3539, 0.3721, 0.3316, 0.3857, 0.3062, 0.3941, 0.2787, 0.3969, 0.25, 0.3941, 0.2213, 0.3857, 0.1938, 0.3062, 0.3857, 0.3418, 0.4717, 0.2968, 0.4854, 0.25, 0.49, 0.2032, 0.4854, 0.1582, 0.4717, 0.1167, 0.4496, 0.08029, 0.4197, 0.05045, 0.3833, 0.02827, 0.3418, 0.01461, 0.2968, 0.01, 0.25, 0.01461, 0.2032, 0.02827, 0.1582, 0.05045, 0.1167, 0.08029, 0.08029, 0.1167, 0.05045, 0.1582, 0.02827, 0.2032, 0.01461, 0.25, 0.01, 0.2968, 0.01461, 0.3418, 0.02827, 0.3833, 0.05045, 0.4197, 0.08029, 0.4496, 0.1167, 0.4717, 0.1582, 0.3857, 0.1938, 0.3721, 0.1684, 0.3539, 0.1461, 0.3316, 0.1279, 0.3062, 0.1143, 0.2787, 0.1059, 0.25, 0.1031, 0.2213, 0.1059, 0.1938, 0.1143, 0.1684, 0.1279, 0.1461, 0.1461, 0.1279, 0.1684, 0.1143, 0.1938, 0.1059, 0.2213, 0.1031, 0.25, 0.1059, 0.2787, 0.1143, 0.3062, 0.1279, 0.3316, 0.1461, 0.3539, 0.1684, 0.3721, 0.1938, 0.3857, 0.2213, 0.3941, 0.25, 0.3969, 0.2787, 0.3941, 0.0625, 0.5, 0.0625, 1.0, 0.03125, 1.0, 0.03125, 0.5, 0.03125, 0.5, 0.03125, 1.0, 0.0, 1.0, 0.0, 0.5, 0.7787, 0.1059, 0.7968, 0.01461, 0.75, 0.01, 0.7032, 0.01461, 0.6582, 0.02827, 0.6167, 0.05045, 0.5803, 0.08029, 0.5504, 0.1167, 0.5283, 0.1582, 0.5146, 0.2032, 0.51, 0.25, 0.5146, 0.2968, 0.5283, 0.3418, 0.5504, 0.3833, 0.5803, 0.4197, 0.6167, 0.4496, 0.6582, 0.4717, 0.7032, 0.4854, 0.75, 0.49, 0.7968, 0.4854, 0.8418, 0.4717, 0.8833, 0.4496, 0.9197, 0.4197, 0.9496, 0.3833, 0.9717, 0.3418, 0.9854, 0.2968, 0.8941, 0.2787, 0.8857, 0.3062, 0.8721, 0.3316, 0.8539, 0.3539, 0.8316, 0.3721, 0.8062, 0.3857, 0.7787, 0.3941, 0.75, 0.3969, 0.7213, 0.3941, 0.6938, 0.3857, 0.6684, 0.3721, 0.6461, 0.3539, 0.6279, 0.3316, 0.6143, 0.3062, 0.6059, 0.2787, 0.6031, 0.25, 0.6059, 0.2213, 0.6143, 0.1938, 0.6279, 0.1684, 0.6461, 0.1461, 0.6684, 0.1279, 0.6938, 0.1143, 0.7213, 0.1059, 0.75, 0.1031, 0.8941, 0.2787, 0.9854, 0.2968, 0.99, 0.25, 0.9854, 0.2032, 0.9717, 0.1582, 0.9496, 0.1167, 0.9197, 0.08029, 0.8833, 0.05045, 0.8418, 0.02827, 0.7968, 0.01461, 0.7787, 0.1059, 0.8062, 0.1143, 0.8316, 0.1279, 0.8539, 0.1461, 0.8721, 0.1684, 0.8857, 0.1938, 0.8941, 0.2213, 0.8969, 0.25, 0.0, 0.0, 0.0, 0.0, 0.0, 0.0, 0.0, 0.0, 0.0, 0.0, 0.0, 0.0, 0.0, 0.0, 0.0, 0.0, 0.0, 0.0, 0.0, 0.0, 0.0, 0.0, 0.0, 0.0, 0.0, 0.0, 0.0, 0.0, 0.0, 0.0, 0.0, 0.0, 0.0, 0.0, 0.0, 0.0, 0.0, 0.0, 0.0, 0.0, 0.0, 0.0, 0.0, 0.0, 0.0, 0.0, 0.0, 0.0, 0.0, 0.0, 0.0, 0.0, 0.0, 0.0, 0.0, 0.0, 0.0, 0.0, 0.0, 0.0, 0.0, 0.0, 0.0, 0.0, 0.0, 0.0, 0.0, 0.0, 0.0, 0.0, 0.0, 0.0, 0.0, 0.0, 0.0, 0.0, 0.0, 0.0, 0.0, 0.0, 0.0, 0.0, 0.0, 0.0, 0.0, 0.0, 0.0, 0.0, 0.0, 0.0, 0.0, 0.0, 0.0, 0.0, 0.0, 0.0, 0.0, 0.0, 0.0, 0.0, 0.0, 0.0, 0.0, 0.0, 0.0, 0.0, 0.0, 0.0, 0.0, 0.0, 0.0, 0.0, 0.0, 0.0, 0.0, 0.0, 0.0, 0.0, 0.0, 0.0, 0.0, 0.0, 0.0, 0.0, 0.0, 0.0, 0.0, 0.0, 0.0, 0.0, 0.0, 0.0, 0.0, 0.0, 0.0, 0.0, 0.0, 0.0, 0.0, 0.0, 0.0, 0.0, 0.0, 0.0, 0.0, 0.0, 0.0, 0.0, 0.0, 0.0, 0.0, 0.0, 0.0, 0.0, 0.0, 0.0, 0.0, 0.0, 0.0, 0.0, 0.0, 0.0, 0.0, 0.0, 0.0, 0.0, 0.0, 0.0, 0.0, 0.0, 0.0, 0.0, 0.0, 0.0, 0.0, 0.0, 0.0, 0.0, 0.0, 0.0, 0.0, 0.0, 0.0, 0.0, 0.0, 0.0, 0.0, 0.0, 0.0, 0.0, 0.0, 0.0, 0.0, 0.0, 0.0, 0.0, 0.0, 0.0, 0.0, 0.0, 0.0, 0.0, 0.0, 0.0, 0.0, 0.0, 0.0, 0.0, 0.0, 0.0, 0.0, 0.0, 0.0, 0.0, 0.0, 0.0, 0.0, 0.0, 0.0, 0.0, 0.0, 0.0, 0.0, 0.0, 0.0, 0.0, 0.0, 0.0, 0.0, 0.0, 0.0, 0.0, 0.0, 0.0, 0.0, 0.0, 0.0, 0.0, 0.0, 0.0, 0.0, 0.0, 0.0, 0.0, 0.0, 0.0, 0.0, 0.0, 0.0, 0.0, 0.0, 0.0, 0.0, 0.0, 0.0, 0.0])
me_cylinder_007.update()

# ---- objects
ob_cube = bpy.data.objects.new('Cube', me_cube)
ob_cylinder = bpy.data.objects.new('Cylinder', me_cylinder)
ob_cylinder_001 = bpy.data.objects.new('Cylinder.001', me_cylinder_003)
ob_cylinder_002 = bpy.data.objects.new('Cylinder.002', me_cylinder_004)
ob_cylinder_003 = bpy.data.objects.new('Cylinder.003', me_cylinder_005)
ob_cylinder_004 = bpy.data.objects.new('Cylinder.004', me_cylinder_006)
ob_cylinder_005 = bpy.data.objects.new('Cylinder.005', me_cylinder_007)

# ---- transforms, parenting, visibility, modifiers, constraints
ob_cube.location = (-118.2, 10.34, 44.51)
ob_cylinder.location = (0.004321, 0.004581, 4.781)
ob_cylinder.scale = (3.066, 3.066, 3.066)
ob_cylinder_001.location = (-18.48, 0.004581, 4.781)
ob_cylinder_001.scale = (3.066, 3.066, 3.066)
ob_cylinder_002.location = (-36.35, 0.004581, 4.781)
ob_cylinder_002.scale = (3.066, 3.066, 3.066)
ob_cylinder_003.location = (-36.35, 17.98, 4.781)
ob_cylinder_003.scale = (3.066, 3.066, 3.066)
ob_cylinder_004.location = (-18.48, 17.98, 4.781)
ob_cylinder_004.scale = (3.066, 3.066, 3.066)
ob_cylinder_005.location = (0.004321, 17.98, 4.781)
ob_cylinder_005.scale = (3.066, 3.066, 3.066)

# ---- collection membership
col_robot.objects.link(ob_cube)
col_robot.objects.link(ob_cylinder)
col_robot.objects.link(ob_cylinder_001)
col_robot.objects.link(ob_cylinder_002)
col_robot.objects.link(ob_cylinder_003)
col_robot.objects.link(ob_cylinder_004)
col_robot.objects.link(ob_cylinder_005)

# ---- scene / render settings (as saved in the file)
scene.frame_start = 1; scene.frame_end = 250; scene.frame_set(1)
scene.render.engine = 'BLENDER_EEVEE_NEXT'
scene.cycles.use_denoising = False
scene.cycles.samples = 128
scene.cycles.sampling_pattern = 'TABULATED_SOBOL'
scene.cycles.use_adaptive_sampling = False
scene.cycles.use_light_tree = False
scene.view_settings.view_transform = 'Filmic'
scene.unit_settings.scale_length = 0.001
bpy.context.view_layer.update()

# ---- added for rendering (the .blend has no active camera and no usable light): camera, sun
cam_auto = bpy.data.cameras.new('AutoCamera')
cam_auto.lens = 50.0
cam_auto.sensor_width = 36.0
cam_auto.clip_end = 1541.1
ob_auto_camera = bpy.data.objects.new('AutoCamera', cam_auto)
scene.collection.objects.link(ob_auto_camera)
ob_auto_camera.location = (51.5036, -96.3848, 75.1892)
ob_auto_camera.rotation_euler = (1.09748, -7.21219e-08, 0.694738)
scene.camera = ob_auto_camera
light_auto_sun = bpy.data.lights.new('AutoSun', 'SUN')
light_auto_sun.energy = 3.0
light_auto_sun.angle = 0.0523599
ob_auto_sun = bpy.data.objects.new('AutoSun', light_auto_sun)
scene.collection.objects.link(ob_auto_sun)
ob_auto_sun.rotation_euler = (0.872665, 0.174533, 0.523599)
bpy.context.view_layer.update()
